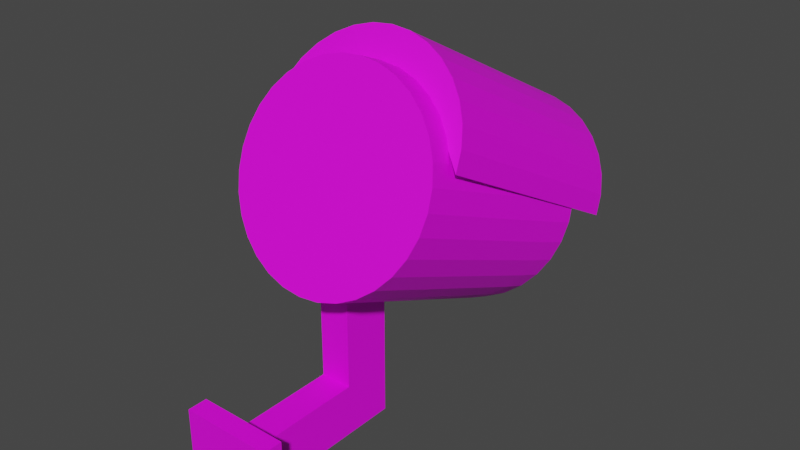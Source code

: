 # Source: Camera.blend  (saved by Blender 2.91.10; exported with 4.5.12 LTS)
import bpy
from mathutils import Matrix  # noqa: F401  (used for matrix-valued properties, if any)

bpy.ops.wm.read_factory_settings(use_empty=True)
scene = bpy.context.scene
scene.name = 'Scene'

# ---- collections
col_collection = bpy.data.collections.new('Collection'); scene.collection.children.link(col_collection)

# ---- images (referenced by path relative to the original .blend; pixels are not part of the script)
import os
ASSET_DIR = os.environ.get("B2B_ASSET_DIR", "")  # directory of the original .blend (textures are referenced by path, not embedded)
HERE = os.path.dirname(os.path.abspath(__file__))  # packed textures are extracted next to this script under _unpacked/

def load_image(name, relpath, width, height, colorspace="sRGB"):
    """Load a texture the original file referenced (path relative to the .blend, or extracted next to this script)."""
    p = next((c for c in (os.path.join(HERE, relpath), os.path.join(ASSET_DIR, relpath)) if relpath and os.path.exists(c)), "")
    if p:
        img = bpy.data.images.load(p, check_existing=True)
        img.name = name
    else:  # same state as the original file: an image datablock whose file is absent (Cycles renders it pink)
        img = bpy.data.images.new(name, width, height)
        img.source = "FILE"
        img.filepath = "//" + (relpath or name)
    img.colorspace_settings.name = colorspace
    return img
img_camera_png = load_image('camera.png', 'camera.png', 1024, 1024, 'sRGB')

# ---- materials (node trees are filled in below, after node groups)
mat_material_003 = bpy.data.materials.new('Material.003')
mat_material_003.use_transparent_shadow = False
mat_material_002 = bpy.data.materials.new('Material.002')
mat_material_002.use_transparent_shadow = False
mat_material_001 = bpy.data.materials.new('Material.001')
mat_material_001.use_transparent_shadow = False

# ---- material node trees
mat_material_003.use_nodes = True; mat_material_003.node_tree.nodes.clear()
_N = mat_material_003.node_tree.nodes; _L = mat_material_003.node_tree.links
n0 = _N.new('ShaderNodeBsdfPrincipled'); n0.name = 'Principled BSDF'; n0.location = (10, 300)
n0.distribution = 'GGX'
n0.subsurface_method = 'BURLEY'
n0.inputs[3].default_value = 1.45
n0.inputs[27].default_value = (0.0, 0.0, 0.0, 1.0)
n0.inputs[28].default_value = 1.0
n1 = _N.new('ShaderNodeOutputMaterial'); n1.name = 'Material Output'; n1.location = (300, 300)
n2 = _N.new('ShaderNodeTexImage'); n2.name = 'Image Texture'; n2.location = (-455, 109)
n2.image = img_camera_png
_L.new(n0.outputs[0], n1.inputs[0])
_L.new(n2.outputs[0], n0.inputs[0])
n1.is_active_output = True
mat_material_002.use_nodes = True; mat_material_002.node_tree.nodes.clear()
_N = mat_material_002.node_tree.nodes; _L = mat_material_002.node_tree.links
n0 = _N.new('ShaderNodeBsdfPrincipled'); n0.name = 'Principled BSDF'; n0.location = (10, 300)
n0.distribution = 'GGX'
n0.subsurface_method = 'BURLEY'
n0.inputs[3].default_value = 1.45
n0.inputs[27].default_value = (0.0, 0.0, 0.0, 1.0)
n0.inputs[28].default_value = 1.0
n1 = _N.new('ShaderNodeOutputMaterial'); n1.name = 'Material Output'; n1.location = (300, 300)
n2 = _N.new('ShaderNodeTexImage'); n2.name = 'Image Texture'; n2.location = (-369, 45)
n2.image = img_camera_png
_L.new(n0.outputs[0], n1.inputs[0])
_L.new(n2.outputs[0], n0.inputs[0])
n1.is_active_output = True
mat_material_001.use_nodes = True; mat_material_001.node_tree.nodes.clear()
_N = mat_material_001.node_tree.nodes; _L = mat_material_001.node_tree.links
n0 = _N.new('ShaderNodeBsdfPrincipled'); n0.name = 'Principled BSDF'; n0.location = (10, 300)
n0.distribution = 'GGX'
n0.subsurface_method = 'BURLEY'
n0.inputs[3].default_value = 1.45
n0.inputs[27].default_value = (0.0, 0.0, 0.0, 1.0)
n0.inputs[28].default_value = 1.0
n1 = _N.new('ShaderNodeOutputMaterial'); n1.name = 'Material Output'; n1.location = (300, 300)
n2 = _N.new('ShaderNodeTexImage'); n2.name = 'Image Texture'; n2.location = (-498, 104)
n2.image = img_camera_png
_L.new(n0.outputs[0], n1.inputs[0])
_L.new(n2.outputs[0], n0.inputs[0])
n1.is_active_output = True

# ---- world
world_world = bpy.data.worlds.new('World'); scene.world = world_world
world_world.use_nodes = True; world_world.node_tree.nodes.clear()
_N = world_world.node_tree.nodes; _L = world_world.node_tree.links
n0 = _N.new('ShaderNodeOutputWorld'); n0.name = 'World Output'; n0.location = (300, 300)
n1 = _N.new('ShaderNodeBackground'); n1.name = 'Background'; n1.location = (10, 300)
n1.inputs[0].default_value = (0.05088, 0.05088, 0.05088, 1.0)
_L.new(n1.outputs[0], n0.inputs[0])
n0.is_active_output = True
world_world.color = (0.05088, 0.05088, 0.05088)
world_world.use_sun_shadow = False
world_world.sun_shadow_jitter_overblur = 0.0

# ---- meshes
me_cylinder = bpy.data.meshes.new('Cylinder')
me_cylinder.from_pydata([(0.0, 1.0, -1.0), (0.0, 1.0, 1.0), (0.1951, 0.9808, -1.0), (0.1951, 0.9808, 1.0), (0.3827, 0.9239, -1.0), (0.3827, 0.9239, 1.0), (0.5556, 0.8315, -1.0), (0.5556, 0.8315, 1.0), (0.7071, 0.7071, -1.0), (0.7071, 0.7071, 1.0), (0.8315, 0.5556, -1.0), (0.8315, 0.5556, 1.0), (0.9239, 0.3827, -1.0), (0.9239, 0.3827, 1.0), (0.9808, 0.1951, -1.0), (0.9808, 0.1951, 1.0), (1.0, 7.55e-08, -1.0), (1.0, 7.55e-08, 1.0), (0.9808, -0.1951, -1.0), (0.9808, -0.1951, 1.0), (0.9239, -0.3827, -1.0), (0.9239, -0.3827, 1.0), (0.8315, -0.5556, -1.0), (0.8315, -0.5556, 1.0), (0.7071, -0.7071, -1.0), (0.7071, -0.7071, 1.0), (0.5556, -0.8315, -1.0), (0.5556, -0.8315, 1.0), (0.3827, -0.9239, -1.0), (0.3827, -0.9239, 1.0), (0.1951, -0.9808, -1.0), (0.1951, -0.9808, 1.0), (-3.258e-07, -1.0, -1.0), (-3.258e-07, -1.0, 1.0), (-0.1951, -0.9808, -1.0), (-0.1951, -0.9808, 1.0), (-0.3827, -0.9239, -1.0), (-0.3827, -0.9239, 1.0), (-0.5556, -0.8315, -1.0), (-0.5556, -0.8315, 1.0), (-0.7071, -0.7071, -1.0), (-0.7071, -0.7071, 1.0), (-0.8315, -0.5556, -1.0), (-0.8315, -0.5556, 1.0), (-0.9239, -0.3827, -1.0), (-0.9239, -0.3827, 1.0), (-0.9808, -0.1951, -1.0), (-0.9808, -0.1951, 1.0), (-1.0, 9.656e-07, -1.0), (-1.0, 9.656e-07, 1.0), (-0.9808, 0.1951, -1.0), (-0.9808, 0.2007, 0.9874), (-0.9239, 0.3827, -1.0), (-0.9239, 0.3827, 1.0), (-0.8315, 0.5556, -1.0), (-0.8315, 0.5556, 1.0), (-0.7071, 0.7071, -1.0), (-0.7071, 0.7071, 1.0), (-0.5556, 0.8315, -1.0), (-0.5556, 0.8315, 1.0), (-0.3827, 0.9239, -1.0), (-0.3827, 0.9239, 1.0), (-0.1951, 0.9808, -1.0), (-0.1951, 0.9808, 1.0), (-0.9995, -0.004105, 1.0), (0.999, 0.005178, 0.994), (0.00448, -0.9996, 1.0), (0.3726, 0.00505, 0.6275), (0.006696, 0.994, 0.9883), (0.003344, -0.4973, 0.8792), (-0.008195, 0.4907, 0.8456), (-0.4987, -0.004002, 0.8643), (0.5006, 0.005076, 0.8349), (0.0, 1.0, 0.0), (-0.1951, 0.9808, 0.0), (-0.3827, 0.9239, 0.0), (-0.5556, 0.8315, 0.0), (-0.7071, 0.7071, 0.0), (-0.8315, 0.5556, 0.0), (-0.9239, 0.3827, 0.0), (-0.9808, 0.1951, 0.0), (-1.0, 7.55e-08, 0.0), (-0.9808, -0.1951, 0.0), (-0.9239, -0.3827, 0.0), (-0.8315, -0.5556, 0.0), (-0.7071, -0.7071, 0.0), (-0.5556, -0.8315, 0.0), (-0.3827, -0.9239, 0.0), (-0.1951, -0.9808, 0.0), (3.258e-07, -1.0, 0.0), (0.1951, -0.9808, 0.0), (0.3827, -0.9239, 0.0), (0.5556, -0.8315, 0.0), (0.7071, -0.7071, 0.0), (0.8315, -0.5556, 0.0), (0.9239, -0.3827, 0.0), (0.9808, -0.1951, 0.0), (1.0, 9.656e-07, 0.0), (0.9808, 0.1951, 0.0), (0.9239, 0.3827, 0.0), (0.8315, 0.5556, 0.0), (0.7071, 0.7071, 0.0), (0.5556, 0.8315, 0.0), (0.3827, 0.9239, 0.0), (0.1951, 0.9808, 0.0), (0.3448, 0.1454, 0.8234), (0.3726, 0.00505, 0.8234), (0.21, -0.309, 0.8234), (-0.209, -0.3118, 0.8234), (-0.3676, 0.0765, 0.8234), (-0.1412, 0.3473, 0.8234), (0.3654, 0.07553, 0.8234), (-0.3734, 0.004897, 0.8234), (0.2658, -0.2613, 0.8234), (-0.1424, -0.344, 0.8234), (-0.3642, -0.06959, 0.8234), (-0.2055, 0.3128, 0.8234), (0.2068, 0.3106, 0.8234), (0.001368, 0.3714, 0.8234), (0.3135, -0.2054, 0.8234), (-0.07221, -0.3668, 0.8234), (-0.3439, -0.1399, 0.8234), (-0.2617, 0.2662, 0.8234), (0.1435, 0.3461, 0.8234), (0.2627, 0.2644, 0.8234), (0.3457, -0.1395, 0.8234), (0.07477, -0.3659, 0.8234), (-0.3104, -0.2052, 0.8234), (-0.3089, 0.2104, 0.8234), (0.07352, 0.3658, 0.8234), (0.3095, 0.209, 0.8234), (0.003063, -0.373, 0.8234), (0.3687, -0.06995, 0.8234), (0.1447, -0.3429, 0.8234), (-0.2652, -0.2635, 0.8234), (-0.3426, 0.1456, 0.8234), (-0.0706, 0.3651, 0.8234), (0.3297, -0.1736, 0.8234), (0.3305, 0.176, 0.8234), (-0.1025, 0.3587, 0.8234), (-0.3702, 0.04171, 0.8234), (-0.1748, -0.3317, 0.8234), (0.2884, -0.2364, 0.8234), (0.2876, 0.2371, 0.8234), (0.03734, 0.373, 0.8234), (-0.3543, 0.1204, 0.8234), (-0.2399, -0.2848, 0.8234), (0.2407, -0.2848, 0.8234), (0.1065, 0.3571, 0.8234), (-0.1772, 0.3277, 0.8234), (0.1772, 0.3293, 0.8234), (-0.3241, 0.1871, 0.8234), (-0.2924, -0.234, 0.8234), (0.1613, -0.3365, 0.8234), (-0.03496, -0.3722, 0.8234), (0.2391, 0.2872, 0.8234), (-0.2852, 0.2395, 0.8234), (-0.3329, -0.168, 0.8234), (0.1009, -0.3587, 0.8234), (0.371, -0.029, 0.8234), (0.3718, 0.03694, 0.8234), (-0.2304, 0.292, 0.8234), (-0.3551, -0.114, 0.8234), (0.03098, -0.3738, 0.8234), (0.3599, -0.09971, 0.8234), (0.3583, 0.1084, 0.8234), (-0.03019, 0.3722, 0.8234), (-0.371, -0.02979, 0.8234), (-0.1088, -0.3579, 0.8234), (-0.6742, 0.1414, 0.9106), (0.3726, 0.00505, 0.7236), (0.6731, 0.1353, 0.9095), (0.001368, 0.3714, 0.7236), (0.2627, 0.2644, 0.7236), (0.3095, 0.209, 0.7236), (0.3448, 0.1454, 0.7236), (0.3654, 0.07553, 0.7236), (0.2068, 0.3106, 0.7236), (0.1435, 0.3461, 0.7236), (0.07352, 0.3658, 0.7236), (-0.0706, 0.3651, 0.7236), (-0.2055, 0.3128, 0.7236), (-0.3089, 0.2104, 0.7236), (-0.3676, 0.0765, 0.7236), (-0.3642, -0.06959, 0.7236), (-0.3439, -0.1399, 0.7236), (-0.3104, -0.2052, 0.7236), (-0.2652, -0.2635, 0.7236), (-0.209, -0.3118, 0.7236), (-0.1424, -0.344, 0.7236), (-0.07221, -0.3668, 0.7236), (0.07477, -0.3659, 0.7236), (0.1447, -0.3429, 0.7236), (0.21, -0.309, 0.7236), (0.2658, -0.2613, 0.7236), (0.3135, -0.2054, 0.7236), (0.3457, -0.1395, 0.7236), (0.3687, -0.06995, 0.7236), (-0.1412, 0.3473, 0.7236), (-0.3734, 0.004897, 0.7236), (-0.2617, 0.2662, 0.7236), (0.003063, -0.373, 0.7236), (-0.3426, 0.1456, 0.7236), (0.3297, -0.1736, 0.7236), (0.3305, 0.176, 0.7236), (-0.1025, 0.3587, 0.7236), (-0.3702, 0.04171, 0.7236), (-0.1748, -0.3317, 0.7236), (0.2884, -0.2364, 0.7236), (0.2876, 0.2371, 0.7236), (0.03734, 0.373, 0.7236), (-0.3543, 0.1204, 0.7236), (-0.2399, -0.2848, 0.7236), (0.2407, -0.2848, 0.7236), (0.1065, 0.3571, 0.7236), (-0.1772, 0.3277, 0.7236), (0.1772, 0.3293, 0.7236), (-0.3241, 0.1871, 0.7236), (-0.2924, -0.234, 0.7236), (0.1613, -0.3365, 0.7236), (-0.03496, -0.3722, 0.7236), (0.2391, 0.2872, 0.7236), (-0.2852, 0.2395, 0.7236), (-0.3329, -0.168, 0.7236), (0.1009, -0.3587, 0.7236), (0.371, -0.029, 0.7236), (0.3718, 0.03694, 0.7236), (-0.2304, 0.292, 0.7236), (-0.3551, -0.114, 0.7236), (0.03098, -0.3738, 0.7236), (0.3599, -0.09971, 0.7236), (0.3583, 0.1084, 0.7236), (-0.03019, 0.3722, 0.7236), (-0.371, -0.02979, 0.7236), (-0.1088, -0.3579, 0.7236), (0.002209, 0.004974, 0.6275), (0.001368, 0.3714, 0.6275), (0.2627, 0.2644, 0.6275), (0.3095, 0.209, 0.6275), (0.3448, 0.1454, 0.6275), (0.3654, 0.07553, 0.6275), (0.2068, 0.3106, 0.6275), (0.1435, 0.3461, 0.6275), (0.07352, 0.3658, 0.6275), (-0.0706, 0.3651, 0.6275), (-0.2055, 0.3128, 0.6275), (-0.3089, 0.2104, 0.6275), (-0.3676, 0.0765, 0.6275), (-0.3642, -0.06959, 0.6275), (-0.3439, -0.1399, 0.6275), (-0.3104, -0.2052, 0.6275), (-0.2652, -0.2635, 0.6275), (-0.209, -0.3118, 0.6275), (-0.1424, -0.344, 0.6275), (-0.07221, -0.3668, 0.6275), (0.07477, -0.3659, 0.6275), (0.1447, -0.3429, 0.6275), (0.21, -0.309, 0.6275), (0.2658, -0.2613, 0.6275), (0.3135, -0.2054, 0.6275), (0.3457, -0.1395, 0.6275), (0.3687, -0.06995, 0.6275), (-0.1412, 0.3473, 0.6275), (-0.3734, 0.004897, 0.6275), (-0.2617, 0.2662, 0.6275), (0.003063, -0.373, 0.6275), (-0.3426, 0.1456, 0.6275), (0.3297, -0.1736, 0.6275), (0.3305, 0.176, 0.6275), (-0.1025, 0.3587, 0.6275), (-0.3702, 0.04171, 0.6275), (-0.1748, -0.3317, 0.6275), (0.2884, -0.2364, 0.6275), (0.2876, 0.2371, 0.6275), (0.03734, 0.373, 0.6275), (-0.3543, 0.1204, 0.6275), (-0.2399, -0.2848, 0.6275), (0.2407, -0.2848, 0.6275), (0.1065, 0.3571, 0.6275), (-0.1772, 0.3277, 0.6275), (0.1772, 0.3293, 0.6275), (-0.3241, 0.1871, 0.6275), (-0.2924, -0.234, 0.6275), (0.1613, -0.3365, 0.6275), (-0.03496, -0.3722, 0.6275), (0.2391, 0.2872, 0.6275), (-0.2852, 0.2395, 0.6275), (-0.3329, -0.168, 0.6275), (0.1009, -0.3587, 0.6275), (0.371, -0.029, 0.6275), (0.3718, 0.03694, 0.6275), (-0.2304, 0.292, 0.6275), (-0.3551, -0.114, 0.6275), (0.03098, -0.3738, 0.6275), (0.3599, -0.09971, 0.6275), (0.3583, 0.1084, 0.6275), (-0.03019, 0.3722, 0.6275), (-0.371, -0.02979, 0.6275), (-0.1088, -0.3579, 0.6275), (0.0, 1.0, 0.0), (0.1951, 0.9808, 0.0), (0.3827, 0.9239, 0.0), (0.5556, 0.8315, 0.0), (0.7071, 0.7071, 0.0), (0.8315, 0.5556, 0.0), (0.9239, 0.3827, 0.0), (0.9808, 0.1951, 0.0), (1.0, 7.55e-08, 0.0), (0.9808, -0.1951, 0.0), (0.9239, -0.3827, 0.0), (0.8315, -0.5556, 0.0), (0.7071, -0.7071, 0.0), (0.5556, -0.8315, 0.0), (0.3827, -0.9239, 0.0), (0.1951, -0.9808, 0.0), (-0.9808, 0.1951, 0.0), (-0.9239, 0.3827, 0.0), (-0.8315, 0.5556, 0.0), (-0.7071, 0.7071, 0.0), (-0.5556, 0.8315, 0.0), (-0.3827, 0.9239, 0.0), (-0.1951, 0.9808, 0.0), (0.0, 1.0, 0.5), (0.1951, 0.9808, 0.5), (0.3827, 0.9239, 0.5), (0.5556, 0.8315, 0.5), (0.7071, 0.7071, 0.5), (0.8315, 0.5556, 0.5), (0.9239, 0.3827, 0.5), (0.9808, 0.1951, 0.5), (1.0, 7.55e-08, 0.5), (0.9808, -0.1951, 0.5), (0.9239, -0.3827, 0.5), (0.8315, -0.5556, 0.5), (0.7071, -0.7071, 0.5), (0.5556, -0.8315, 0.5), (0.3827, -0.9239, 0.5), (0.1951, -0.9808, 0.5), (-0.9808, 0.1951, 0.5), (-0.9239, 0.3827, 0.5), (-0.8315, 0.5556, 0.5), (-0.7071, 0.7071, 0.5), (-0.5556, 0.8315, 0.5), (-0.3827, 0.9239, 0.5), (-0.1951, 0.9808, 0.5), (0.1951, 0.9808, -0.5), (0.3827, 0.9239, -0.5), (0.5556, 0.8315, -0.5), (0.7071, 0.7071, -0.5), (0.8315, 0.5556, -0.5), (0.9239, 0.3827, -0.5), (0.9808, 0.1951, -0.5), (1.0, 7.55e-08, -0.5), (0.9808, -0.1951, -0.5), (0.9239, -0.3827, -0.5), (0.8315, -0.5556, -0.5), (0.7071, -0.7071, -0.5), (0.5556, -0.8315, -0.5), (0.3827, -0.9239, -0.5), (0.1951, -0.9808, -0.5), (-0.9808, 0.1951, -0.5), (-0.9239, 0.3827, -0.5), (-0.8315, 0.5556, -0.5), (-0.7071, 0.7071, -0.5), (-0.5556, 0.8315, -0.5), (-0.3827, 0.9239, -0.5), (-0.1951, 0.9808, -0.5), (0.0, 1.0, -0.5), (0.0, 1.0, 0.75), (0.1951, 0.9808, 0.75), (0.3827, 0.9239, 0.75), (0.5556, 0.8315, 0.75), (0.7071, 0.7071, 0.75), (0.8315, 0.5556, 0.75), (0.9239, 0.3827, 0.75), (0.9808, 0.1951, 0.75), (1.0, 7.55e-08, 0.75), (0.9808, -0.1951, 0.75), (0.9239, -0.3827, 0.75), (0.8315, -0.5556, 0.75), (0.7071, -0.7071, 0.75), (0.5556, -0.8315, 0.75), (0.3827, -0.9239, 0.75), (0.1951, -0.9808, 0.75), (-0.9808, 0.1951, 0.75), (-0.9239, 0.3827, 0.75), (-0.8315, 0.5556, 0.75), (-0.7071, 0.7071, 0.75), (-0.5556, 0.8315, 0.75), (-0.3827, 0.9239, 0.75), (-0.1951, 0.9808, 0.75), (0.1951, 0.9808, -0.75), (0.3827, 0.9239, -0.75), (0.5556, 0.8315, -0.75), (0.7071, 0.7071, -0.75), (0.8315, 0.5556, -0.75), (0.9239, 0.3827, -0.75), (0.9808, 0.1951, -0.75), (1.0, 7.55e-08, -0.75), (0.9808, -0.1951, -0.75), (0.9239, -0.3827, -0.75), (0.8315, -0.5556, -0.75), (0.7071, -0.7071, -0.75), (0.5556, -0.8315, -0.75), (0.3827, -0.9239, -0.75), (0.1951, -0.9808, -0.75), (-0.9808, 0.1951, -0.75), (-0.9239, 0.3827, -0.75), (-0.8315, 0.5556, -0.75), (-0.7071, 0.7071, -0.75), (-0.5556, 0.8315, -0.75), (-0.3827, 0.9239, -0.75), (-0.1951, 0.9808, -0.75), (0.0, 1.0, -0.75), (0.0, 1.0, 0.875), (0.1951, 0.9808, 0.875), (0.3827, 0.9239, 0.875), (0.5556, 0.8315, 0.875), (0.7071, 0.7071, 0.875), (0.8315, 0.5556, 0.875), (0.9239, 0.3827, 0.875), (0.9808, 0.1951, 0.875), (1.0, 7.55e-08, 0.875), (0.9808, -0.1951, 0.875), (0.9239, -0.3827, 0.875), (0.8315, -0.5556, 0.875), (0.7071, -0.7071, 0.875), (0.5556, -0.8315, 0.875), (0.3827, -0.9239, 0.875), (0.1951, -0.9808, 0.875), (-0.9808, 0.1951, 0.875), (-0.9239, 0.3827, 0.875), (-0.8315, 0.5556, 0.875), (-0.7071, 0.7071, 0.875), (-0.5556, 0.8315, 0.875), (-0.3827, 0.9239, 0.875), (-0.1951, 0.9808, 0.875), (0.0007636, 0.9922, 1.25), (0.1959, 0.973, 1.25), (0.3834, 0.9161, 1.25), (0.5563, 0.8237, 1.25), (0.7079, 0.6994, 1.25), (0.8322, 0.5478, 1.25), (0.9246, 0.3749, 1.25), (0.9815, 0.1873, 1.25), (1.001, -0.007753, 1.25), (0.9815, -0.2028, 1.25), (0.9246, -0.3904, 1.25), (0.8322, -0.5633, 1.25), (0.7079, -0.7149, 1.25), (0.5563, -0.8392, 1.25), (0.3834, -0.9316, 1.25), (0.1959, -0.9885, 1.25), (0.0007633, -1.008, 1.25), (-0.1943, -0.9885, 1.25), (-0.3819, -0.9316, 1.25), (-0.5548, -0.8392, 1.25), (-0.7063, -0.7149, 1.25), (-0.8307, -0.5633, 1.25), (-0.9231, -0.3904, 1.25), (-0.98, -0.2028, 1.25), (-0.9992, -0.007752, 1.25), (-0.98, 0.1873, 1.25), (-0.9231, 0.3749, 1.25), (-0.8307, 0.5478, 1.25), (-0.7063, 0.6994, 1.25), (-0.5548, 0.8237, 1.25), (-0.3819, 0.9161, 1.25), (-0.1943, 0.973, 1.25), (0.005243, -1.007, 1.25), (-3.258e-07, -1.0, 0.0), (-0.1951, -0.9808, 0.0), (-0.3827, -0.9239, 0.0), (-0.5556, -0.8315, 0.0), (-0.7071, -0.7071, 0.0), (-0.8315, -0.5556, 0.0), (-0.9239, -0.3827, 0.0), (-0.9808, -0.1951, 0.0), (-1.0, 9.656e-07, 0.0), (-3.258e-07, -1.0, 0.5), (-0.1951, -0.9808, 0.5), (-0.3827, -0.9239, 0.5), (-0.5556, -0.8315, 0.5), (-0.7071, -0.7071, 0.5), (-0.8315, -0.5556, 0.5), (-0.9239, -0.3827, 0.5), (-0.9808, -0.1951, 0.5), (-1.0, 9.656e-07, 0.5), (-3.258e-07, -1.0, 0.75), (-0.1951, -0.9808, 0.75), (-0.3827, -0.9239, 0.75), (-0.5556, -0.8315, 0.75), (-0.7071, -0.7071, 0.75), (-0.8315, -0.5556, 0.75), (-0.9239, -0.3827, 0.75), (-0.9808, -0.1951, 0.75), (-1.0, 9.656e-07, 0.75), (-3.258e-07, -1.0, 0.875), (-0.1951, -0.9808, 0.875), (-0.3827, -0.9239, 0.875), (-0.5556, -0.8315, 0.875), (-0.7071, -0.7071, 0.875), (-0.8315, -0.5556, 0.875), (-0.9239, -0.3827, 0.875), (-0.9808, -0.1951, 0.875), (-1.0, 9.656e-07, 0.875), (-0.9768, 0.1842, 1.245), (-1.002, -0.004586, 1.249)], [(74, 73), (75, 74), (76, 75), (77, 76), (78, 77), (79, 78), (80, 79), (81, 80), (82, 81), (83, 82), (84, 83), (85, 84), (86, 85), (87, 86), (88, 87), (89, 88), (90, 89), (91, 90), (92, 91), (93, 92), (94, 93), (95, 94), (96, 95), (97, 96), (98, 97), (99, 98), (100, 99), (101, 100), (102, 101), (103, 102), (104, 103), (73, 104)], [(414, 1, 3, 415), (415, 3, 5, 416), (416, 5, 7, 417), (417, 7, 9, 418), (418, 9, 11, 419), (419, 11, 13, 420), (420, 13, 15, 421), (421, 15, 17, 422), (422, 17, 19, 423), (423, 19, 21, 424), (424, 21, 23, 425), (425, 23, 25, 426), (426, 25, 27, 427), (427, 27, 29, 428), (428, 29, 31, 429), (30, 405, 359, 314, 337, 383, 429, 31, 66, 33, 497, 488, 479, 470, 32), (497, 33, 35, 498), (498, 35, 37, 499), (499, 37, 39, 500), (500, 39, 41, 501), (501, 41, 43, 502), (502, 43, 45, 503), (503, 45, 47, 504), (504, 47, 49, 505), (48, 478, 487, 338, 315, 360, 406, 50), (430, 51, 53, 431), (431, 53, 55, 432), (432, 55, 57, 433), (433, 57, 59, 434), (434, 59, 61, 435), (3, 129, 148, 123, 5), (435, 61, 63, 436), (436, 63, 1, 414), (0, 2, 4, 6, 8, 10, 12, 14, 16, 18, 20, 22, 24, 26, 28, 30, 32, 34, 36, 38, 40, 42, 44, 46, 48, 50, 52, 54, 56, 58, 60, 62), (17, 65, 72, 106, 159, 132, 19), (66, 69, 131, 154, 120, 35, 33), (111, 165, 231, 176), (9, 124, 143, 130, 11), (11, 130, 138, 105, 13), (13, 105, 165, 111, 171, 15), (15, 171, 111, 160, 106, 72, 65, 17), (7, 117, 155, 124, 9), (5, 123, 150, 117, 7), (139, 110, 198, 205), (61, 110, 139, 136, 63), (63, 136, 166, 118, 70, 68), (59, 57, 122, 161, 116), (57, 55, 128, 156, 122), (152, 134, 187, 218), (53, 51, 169, 109, 145, 135), (165, 105, 175, 231), (47, 115, 167, 112, 71, 64, 49), (45, 121, 162, 115, 47), (43, 127, 157, 121, 45), (41, 134, 152, 127, 43), (39, 108, 146, 134, 41), (37, 114, 141, 108, 39), (35, 120, 168, 114, 37), (31, 126, 163, 131, 69, 66), (29, 133, 158, 126, 31), (27, 107, 153, 133, 29), (25, 113, 147, 107, 27), (23, 119, 142, 113, 25), (21, 125, 137, 119, 23), (19, 132, 164, 125, 21), (105, 138, 204, 175), (128, 151, 217, 182), (125, 164, 230, 196), (112, 140, 109, 169, 51, 64, 71), (138, 130, 174, 204), (151, 135, 202, 217), (164, 132, 197, 230), (118, 144, 129, 3, 1, 63, 68, 70), (119, 137, 203, 195), (117, 150, 216, 177), (131, 163, 229, 201), (137, 125, 196, 203), (116, 149, 110, 61, 59), (150, 123, 178, 216), (135, 151, 128, 55, 53), (163, 126, 191, 229), (110, 149, 215, 198), (115, 162, 228, 184), (149, 116, 181, 215), (162, 121, 185, 228), (123, 148, 214, 178), (116, 161, 227, 181), (148, 129, 179, 214), (161, 122, 200, 227), (107, 147, 213, 193), (106, 160, 226, 170), (147, 113, 194, 213), (160, 111, 176, 226), (134, 146, 212, 187), (132, 159, 225, 197), (146, 108, 188, 212), (159, 106, 170, 225), (234, 190, 254, 298), (188, 207, 271, 252), (190, 220, 284, 254), (199, 233, 297, 263), (207, 189, 253, 271), (220, 201, 265, 284), (233, 184, 248, 297), (183, 206, 270, 247), (192, 219, 283, 256), (172, 232, 296, 236), (206, 199, 263, 270), (219, 193, 257, 283), (232, 180, 244, 296), (180, 205, 269, 244), (186, 218, 282, 250), (176, 231, 295, 240), (205, 198, 262, 269), (218, 187, 251, 282), (231, 175, 239, 295), (175, 204, 268, 239), (182, 217, 281, 246), (196, 230, 294, 260), (204, 174, 238, 268), (217, 202, 266, 281), (230, 197, 261, 294), (195, 203, 267, 259), (177, 216, 280, 241), (201, 229, 293, 265), (203, 196, 260, 267), (216, 178, 242, 280), (229, 191, 255, 293), (198, 215, 279, 262), (127, 152, 218, 186), (136, 139, 205, 180), (166, 136, 180, 232), (153, 107, 193, 219), (140, 112, 199, 206), (118, 166, 232, 172), (133, 153, 219, 192), (109, 140, 206, 183), (167, 115, 184, 233), (154, 131, 201, 220), (141, 114, 189, 207), (112, 167, 233, 199), (120, 154, 220, 190), (108, 141, 207, 188), (168, 120, 190, 234), (155, 117, 177, 221), (142, 119, 195, 208), (114, 168, 234, 189), (124, 155, 221, 173), (113, 142, 208, 194), (156, 128, 182, 222), (143, 124, 173, 209), (122, 156, 222, 200), (130, 143, 209, 174), (157, 127, 186, 223), (144, 118, 172, 210), (121, 157, 223, 185), (129, 144, 210, 179), (158, 133, 192, 224), (145, 109, 183, 211), (126, 158, 224, 191), (135, 145, 211, 202), (235, 262, 279, 245), (235, 243, 274, 236), (235, 246, 281, 266), (235, 247, 270, 263), (259, 267, 260, 235), (239, 268, 238, 235), (244, 269, 262, 235), (252, 271, 253, 235), (258, 272, 259, 235), (238, 273, 237, 235), (266, 275, 247, 235), (251, 276, 252, 235), (257, 277, 258, 235), (242, 278, 243, 235), (241, 280, 242, 235), (250, 282, 251, 235), (256, 283, 257, 235), (254, 284, 265, 235), (237, 285, 241, 235), (264, 286, 246, 235), (249, 287, 250, 235), (255, 288, 256, 235), (261, 289, 67, 235), (67, 290, 240, 235), (245, 291, 264, 235), (248, 292, 249, 235), (265, 293, 255, 235), (260, 294, 261, 235), (240, 295, 239, 235), (236, 296, 244, 235), (263, 297, 248, 235), (253, 298, 254, 235), (221, 177, 241, 285), (208, 195, 259, 272), (189, 234, 298, 253), (173, 221, 285, 237), (194, 208, 272, 258), (222, 182, 246, 286), (209, 173, 237, 273), (200, 222, 286, 264), (174, 209, 273, 238), (223, 186, 250, 287), (210, 172, 236, 274), (185, 223, 287, 249), (179, 210, 274, 243), (224, 192, 256, 288), (211, 183, 247, 275), (191, 224, 288, 255), (202, 211, 275, 266), (225, 170, 67, 289), (212, 188, 252, 276), (197, 225, 289, 261), (187, 212, 276, 251), (226, 176, 240, 290), (213, 194, 258, 277), (170, 226, 290, 67), (193, 213, 277, 257), (227, 200, 264, 291), (214, 179, 243, 278), (181, 227, 291, 245), (178, 214, 278, 242), (228, 185, 249, 292), (215, 181, 245, 279), (184, 228, 292, 248), (366, 321, 299, 367), (365, 320, 321, 366), (364, 319, 320, 365), (363, 318, 319, 364), (362, 317, 318, 363), (361, 316, 317, 362), (360, 315, 316, 361), (358, 313, 314, 359), (357, 312, 313, 358), (356, 311, 312, 357), (355, 310, 311, 356), (354, 309, 310, 355), (353, 308, 309, 354), (352, 307, 308, 353), (351, 306, 307, 352), (350, 305, 306, 351), (349, 304, 305, 350), (348, 303, 304, 349), (347, 302, 303, 348), (346, 301, 302, 347), (345, 300, 301, 346), (367, 299, 300, 345), (321, 344, 322, 299), (320, 343, 344, 321), (319, 342, 343, 320), (318, 341, 342, 319), (317, 340, 341, 318), (316, 339, 340, 317), (315, 338, 339, 316), (313, 336, 337, 314), (312, 335, 336, 313), (311, 334, 335, 312), (310, 333, 334, 311), (309, 332, 333, 310), (308, 331, 332, 309), (307, 330, 331, 308), (306, 329, 330, 307), (305, 328, 329, 306), (304, 327, 328, 305), (303, 326, 327, 304), (302, 325, 326, 303), (301, 324, 325, 302), (300, 323, 324, 301), (299, 322, 323, 300), (413, 367, 345, 391), (391, 345, 346, 392), (392, 346, 347, 393), (393, 347, 348, 394), (394, 348, 349, 395), (395, 349, 350, 396), (396, 350, 351, 397), (397, 351, 352, 398), (398, 352, 353, 399), (399, 353, 354, 400), (400, 354, 355, 401), (401, 355, 356, 402), (402, 356, 357, 403), (403, 357, 358, 404), (404, 358, 359, 405), (406, 360, 361, 407), (407, 361, 362, 408), (408, 362, 363, 409), (409, 363, 364, 410), (410, 364, 365, 411), (411, 365, 366, 412), (412, 366, 367, 413), (344, 390, 368, 322), (343, 389, 390, 344), (342, 388, 389, 343), (341, 387, 388, 342), (340, 386, 387, 341), (339, 385, 386, 340), (338, 384, 385, 339), (336, 382, 383, 337), (335, 381, 382, 336), (334, 380, 381, 335), (333, 379, 380, 334), (332, 378, 379, 333), (331, 377, 378, 332), (330, 376, 377, 331), (329, 375, 376, 330), (328, 374, 375, 329), (327, 373, 374, 328), (326, 372, 373, 327), (325, 371, 372, 326), (324, 370, 371, 325), (323, 369, 370, 324), (322, 368, 369, 323), (62, 412, 413, 0), (60, 411, 412, 62), (58, 410, 411, 60), (56, 409, 410, 58), (54, 408, 409, 56), (52, 407, 408, 54), (50, 406, 407, 52), (28, 404, 405, 30), (26, 403, 404, 28), (24, 402, 403, 26), (22, 401, 402, 24), (20, 400, 401, 22), (18, 399, 400, 20), (16, 398, 399, 18), (14, 397, 398, 16), (12, 396, 397, 14), (10, 395, 396, 12), (8, 394, 395, 10), (6, 393, 394, 8), (4, 392, 393, 6), (2, 391, 392, 4), (0, 413, 391, 2), (390, 436, 414, 368), (389, 435, 436, 390), (388, 434, 435, 389), (387, 433, 434, 388), (386, 432, 433, 387), (385, 431, 432, 386), (384, 430, 431, 385), (382, 428, 429, 383), (381, 427, 428, 382), (380, 426, 427, 381), (379, 425, 426, 380), (378, 424, 425, 379), (377, 423, 424, 378), (376, 422, 423, 377), (375, 421, 422, 376), (374, 420, 421, 375), (373, 419, 420, 374), (372, 418, 419, 373), (371, 417, 418, 372), (370, 416, 417, 371), (369, 415, 416, 370), (368, 414, 415, 369), (19, 21, 447, 446), (37, 39, 456, 455), (55, 57, 465, 464), (11, 13, 443, 442), (29, 31, 452, 451), (47, 49, 461, 460), (3, 5, 439, 438), (21, 23, 448, 447), (39, 41, 457, 456), (57, 59, 466, 465), (13, 15, 444, 443), (31, 66, 469, 452), (5, 7, 440, 439), (23, 25, 449, 448), (41, 43, 458, 457), (59, 61, 467, 466), (15, 17, 445, 444), (33, 35, 454, 453), (51, 53, 463, 462), (7, 9, 441, 440), (25, 27, 450, 449), (43, 45, 459, 458), (61, 63, 468, 467), (17, 19, 446, 445), (35, 37, 455, 454), (53, 55, 464, 463), (9, 11, 442, 441), (27, 29, 451, 450), (45, 47, 460, 459), (1, 3, 438, 437), (63, 1, 437, 468), (46, 477, 478, 48), (44, 476, 477, 46), (42, 475, 476, 44), (40, 474, 475, 42), (38, 473, 474, 40), (36, 472, 473, 38), (34, 471, 472, 36), (32, 470, 471, 34), (477, 486, 487, 478), (476, 485, 486, 477), (475, 484, 485, 476), (474, 483, 484, 475), (473, 482, 483, 474), (472, 481, 482, 473), (471, 480, 481, 472), (470, 479, 480, 471), (486, 495, 496, 487), (485, 494, 495, 486), (484, 493, 494, 485), (483, 492, 493, 484), (482, 491, 492, 483), (481, 490, 491, 482), (480, 489, 490, 481), (479, 488, 489, 480), (495, 504, 505, 496), (494, 503, 504, 495), (493, 502, 503, 494), (492, 501, 502, 493), (491, 500, 501, 492), (490, 499, 500, 491), (489, 498, 499, 490), (488, 497, 498, 489), (338, 487, 496, 384), (384, 496, 505, 430), (430, 505, 49, 64, 51), (51, 64, 507, 506)])
_uv = me_cylinder.uv_layers.new(name='UVMap')
_uv.uv.foreach_set('vector', [0.5526, 0.9687, 0.5526, 1.0, 0.5493, 1.0, 0.5493, 0.9687, 0.5493, 0.9687, 0.5493, 1.0, 0.546, 1.0, 0.546, 0.9687, 0.546, 0.9687, 0.546, 1.0, 0.5428, 1.0, 0.5428, 0.9687, 0.5428, 0.9687, 0.5428, 1.0, 0.5395, 1.0, 0.5395, 0.9687, 0.5395, 0.9687, 0.5395, 1.0, 0.5362, 1.0, 0.5362, 0.9687, 0.5362, 0.9687, 0.5362, 1.0, 0.5329, 1.0, 0.5329, 0.9687, 0.5329, 0.9687, 0.5329, 1.0, 0.5296, 1.0, 0.5296, 0.9687, 0.5296, 0.9687, 0.5296, 1.0, 0.5263, 1.0, 0.5263, 0.9687, 0.5263, 0.9687, 0.5263, 1.0, 0.523, 1.0, 0.523, 0.9687, 0.7188, 0.9687, 0.7188, 1.0, 0.6875, 1.0, 0.6875, 0.9687, 0.6875, 0.9687, 0.6875, 1.0, 0.6562, 1.0, 0.6562, 0.9687, 0.6562, 0.9687, 0.6562, 1.0, 0.625, 1.0, 0.625, 0.9687, 0.625, 0.9687, 0.625, 1.0, 0.5938, 1.0, 0.5938, 0.9687, 0.5938, 0.9687, 0.5938, 1.0, 0.5625, 1.0, 0.5625, 0.9687, 0.5625, 0.9687, 0.5625, 1.0, 0.5312, 1.0, 0.5312, 0.9687, 0.5033, 0.5, 0.5033, 0.5625, 0.5033, 0.625, 0.5033, 0.75, 0.5033, 0.875, 0.5033, 0.9375, 0.5033, 0.9687, 0.5033, 1.0, 0.5001, 1.0, 0.5, 1.0, 0.5, 0.9688, 0.5, 0.9375, 0.5, 0.875, 0.5, 0.75, 0.5, 0.5, 0.5, 0.9688, 0.5, 1.0, 0.4967, 1.0, 0.4967, 0.9688, 0.4967, 0.9688, 0.4967, 1.0, 0.4934, 1.0, 0.4934, 0.9688, 0.4934, 0.9688, 0.4934, 1.0, 0.4901, 1.0, 0.4901, 0.9688, 0.4901, 0.9688, 0.4901, 1.0, 0.4868, 1.0, 0.4868, 0.9688, 0.375, 0.9688, 0.375, 1.0, 0.3438, 1.0, 0.3438, 0.9688, 0.3438, 0.9688, 0.3438, 1.0, 0.3125, 1.0, 0.3125, 0.9688, 0.3125, 0.9688, 0.3125, 1.0, 0.2812, 1.0, 0.2812, 0.9688, 0.477, 0.9688, 0.477, 1.0, 0.4737, 1.0, 0.4737, 0.9688, 0.4737, 0.5, 0.4737, 0.75, 0.4737, 0.875, 0.4704, 0.875, 0.4704, 0.75, 0.4704, 0.625, 0.4704, 0.5625, 0.4704, 0.5, 0.4704, 0.9687, 0.4704, 1.0, 0.4671, 1.0, 0.4671, 0.9687, 0.4671, 0.9687, 0.4671, 1.0, 0.4638, 1.0, 0.4638, 0.9687, 0.4638, 0.9687, 0.4638, 1.0, 0.4605, 1.0, 0.4605, 0.9687, 0.4605, 0.9687, 0.4605, 1.0, 0.4572, 1.0, 0.4572, 0.9687, 0.4572, 0.9687, 0.4572, 1.0, 0.454, 1.0, 0.454, 0.9687, 0.6907, 0.4509, 0.6853, 0.4232, 0.6867, 0.4228, 0.6884, 0.4224, 0.6992, 0.4484, 0.454, 0.9687, 0.454, 1.0, 0.4507, 1.0, 0.4507, 0.9687, 0.4507, 0.9687, 0.4507, 1.0, 0.4474, 1.0, 0.4474, 0.9687, 0.5263, 0.49, 0.5312, 0.4854, 0.536, 0.4717, 0.5403, 0.4496, 0.5442, 0.4197, 0.5473, 0.3833, 0.5496, 0.3418, 0.5511, 0.2968, 0.5516, 0.25, 0.5511, 0.2032, 0.5496, 0.1582, 0.5473, 0.1167, 0.5442, 0.08029, 0.5403, 0.05045, 0.536, 0.02827, 0.5312, 0.01461, 0.5263, 0.01, 0.5214, 0.01461, 0.5166, 0.02827, 0.5123, 0.05045, 0.5085, 0.08029, 0.5053, 0.1167, 0.503, 0.1582, 0.5015, 0.2032, 0.5011, 0.25, 0.5015, 0.2968, 0.503, 0.3418, 0.5053, 0.3833, 0.5085, 0.4197, 0.5123, 0.4496, 0.5166, 0.4717, 0.5214, 0.4854, 0.727, 0.4068, 0.727, 0.407, 0.7045, 0.407, 0.6987, 0.407, 0.6987, 0.4055, 0.6986, 0.4036, 0.7261, 0.398, 0.6822, 0.3617, 0.6821, 0.3844, 0.6821, 0.39, 0.6804, 0.39, 0.6787, 0.3902, 0.6732, 0.3626, 0.682, 0.3617, 0.3377, 0.2681, 0.336, 0.276, 0.336, 0.276, 0.3377, 0.2681, 0.7138, 0.4386, 0.6938, 0.4187, 0.6949, 0.4174, 0.6959, 0.4162, 0.7194, 0.4318, 0.7194, 0.4318, 0.6959, 0.4162, 0.6968, 0.4147, 0.6975, 0.4133, 0.7236, 0.424, 0.7236, 0.424, 0.6975, 0.4133, 0.6981, 0.4116, 0.6984, 0.4102, 0.7123, 0.4129, 0.7261, 0.4155, 0.7261, 0.4155, 0.7123, 0.4129, 0.6984, 0.4102, 0.6987, 0.4084, 0.6987, 0.407, 0.7045, 0.407, 0.727, 0.407, 0.727, 0.4068, 0.707, 0.4442, 0.6913, 0.4208, 0.6927, 0.4197, 0.6938, 0.4187, 0.7138, 0.4386, 0.6992, 0.4484, 0.6884, 0.4224, 0.6899, 0.4216, 0.6913, 0.4208, 0.707, 0.4442, 0.2254, 0.3361, 0.2161, 0.3334, 0.2161, 0.3334, 0.2254, 0.3361, 0.6647, 0.4484, 0.6756, 0.4224, 0.6773, 0.4229, 0.6788, 0.4232, 0.6732, 0.4509, 0.6732, 0.4509, 0.6788, 0.4232, 0.6806, 0.4235, 0.682, 0.4235, 0.682, 0.4293, 0.6819, 0.4515, 0.6569, 0.4442, 0.6501, 0.4386, 0.6702, 0.4188, 0.6716, 0.4199, 0.6727, 0.4209, 0.6501, 0.4386, 0.6445, 0.4318, 0.668, 0.4162, 0.6691, 0.4175, 0.6702, 0.4188, 0.1798, 0.1938, 0.1863, 0.1868, 0.1863, 0.1868, 0.1798, 0.1938, 0.6403, 0.424, 0.6378, 0.4155, 0.6516, 0.4129, 0.6654, 0.4102, 0.666, 0.4122, 0.6665, 0.4133, 0.336, 0.276, 0.3327, 0.2849, 0.3327, 0.2849, 0.336, 0.276, 0.6378, 0.398, 0.6655, 0.4036, 0.6652, 0.4054, 0.6651, 0.407, 0.6595, 0.407, 0.6369, 0.407, 0.6369, 0.4068, 0.6403, 0.3895, 0.6665, 0.4005, 0.666, 0.4016, 0.6655, 0.4036, 0.6378, 0.398, 0.6445, 0.3817, 0.668, 0.3975, 0.667, 0.3992, 0.6665, 0.4005, 0.6403, 0.3895, 0.6501, 0.3749, 0.67, 0.3949, 0.6688, 0.3962, 0.668, 0.3975, 0.6445, 0.3817, 0.6569, 0.3693, 0.6725, 0.3927, 0.6711, 0.3939, 0.67, 0.3949, 0.6501, 0.3749, 0.6647, 0.3651, 0.6755, 0.3913, 0.6741, 0.3918, 0.6725, 0.3927, 0.6569, 0.3693, 0.6732, 0.3626, 0.6787, 0.3902, 0.677, 0.3906, 0.6755, 0.3913, 0.6647, 0.3651, 0.6907, 0.3626, 0.6853, 0.3903, 0.6833, 0.3899, 0.6821, 0.39, 0.6821, 0.3844, 0.6822, 0.3617, 0.6992, 0.3651, 0.6885, 0.3913, 0.6865, 0.3906, 0.6853, 0.3903, 0.6907, 0.3626, 0.707, 0.3693, 0.6914, 0.3928, 0.6892, 0.3916, 0.6885, 0.3913, 0.6992, 0.3651, 0.7138, 0.3749, 0.6939, 0.395, 0.6928, 0.3939, 0.6914, 0.3928, 0.707, 0.3693, 0.7194, 0.3817, 0.6961, 0.3975, 0.6949, 0.3961, 0.6939, 0.395, 0.7138, 0.3749, 0.7236, 0.3895, 0.6975, 0.4005, 0.6968, 0.3989, 0.6961, 0.3975, 0.7194, 0.3817, 0.7261, 0.398, 0.6986, 0.4036, 0.6982, 0.4023, 0.6975, 0.4005, 0.7236, 0.3895, 0.3327, 0.2849, 0.3293, 0.2922, 0.3293, 0.2922, 0.3327, 0.2849, 0.1759, 0.3005, 0.1722, 0.2949, 0.1722, 0.2949, 0.1759, 0.3005, 0.333, 0.2165, 0.3364, 0.2261, 0.3364, 0.2261, 0.333, 0.2165, 0.6651, 0.407, 0.6653, 0.4086, 0.6654, 0.4102, 0.6516, 0.4129, 0.6378, 0.4155, 0.6369, 0.407, 0.6595, 0.407, 0.3293, 0.2922, 0.3243, 0.3002, 0.3243, 0.3002, 0.3293, 0.2922, 0.1722, 0.2949, 0.1678, 0.2849, 0.1678, 0.2849, 0.1722, 0.2949, 0.3364, 0.2261, 0.3385, 0.2332, 0.3385, 0.2332, 0.3364, 0.2261, 0.682, 0.4235, 0.6836, 0.4236, 0.6853, 0.4232, 0.6907, 0.4509, 0.682, 0.4518, 0.6732, 0.4509, 0.6819, 0.4515, 0.682, 0.4293, 0.3252, 0.2007, 0.3291, 0.2083, 0.3291, 0.2083, 0.3252, 0.2007, 0.2996, 0.3245, 0.2925, 0.329, 0.2925, 0.329, 0.2996, 0.3245, 0.2507, 0.1605, 0.2574, 0.1603, 0.2574, 0.1603, 0.2507, 0.1605, 0.3291, 0.2083, 0.333, 0.2165, 0.333, 0.2165, 0.3291, 0.2083, 0.6727, 0.4209, 0.674, 0.4215, 0.6756, 0.4224, 0.6647, 0.4484, 0.6569, 0.4442, 0.2925, 0.329, 0.2844, 0.3331, 0.2844, 0.3331, 0.2925, 0.329, 0.6665, 0.4133, 0.6673, 0.4152, 0.668, 0.4162, 0.6445, 0.4318, 0.6403, 0.424, 0.2574, 0.1603, 0.2679, 0.1622, 0.2679, 0.1622, 0.2574, 0.1603, 0.2161, 0.3334, 0.2075, 0.3287, 0.2075, 0.3287, 0.2161, 0.3334, 0.1626, 0.2333, 0.1648, 0.2226, 0.1648, 0.2226, 0.1626, 0.2333, 0.2075, 0.3287, 0.2007, 0.3251, 0.2007, 0.3251, 0.2075, 0.3287, 0.1648, 0.2226, 0.1675, 0.2164, 0.1675, 0.2164, 0.1648, 0.2226, 0.2844, 0.3331, 0.2756, 0.3357, 0.2756, 0.3357, 0.2844, 0.3331, 0.2007, 0.3251, 0.1947, 0.3201, 0.1947, 0.3201, 0.2007, 0.3251, 0.2756, 0.3357, 0.2676, 0.3378, 0.2676, 0.3378, 0.2756, 0.3357, 0.1947, 0.3201, 0.1872, 0.3139, 0.1872, 0.3139, 0.1947, 0.3201, 0.3004, 0.1758, 0.3078, 0.1816, 0.3078, 0.1816, 0.3004, 0.1758, 0.3394, 0.2512, 0.3392, 0.2589, 0.3392, 0.2589, 0.3394, 0.2512, 0.3078, 0.1816, 0.3138, 0.1873, 0.3138, 0.1873, 0.3078, 0.1816, 0.3392, 0.2589, 0.3377, 0.2681, 0.3377, 0.2681, 0.3392, 0.2589, 0.1863, 0.1868, 0.1924, 0.1816, 0.1924, 0.1816, 0.1863, 0.1868, 0.3385, 0.2332, 0.339, 0.243, 0.339, 0.243, 0.3385, 0.2332, 0.1924, 0.1816, 0.1998, 0.1752, 0.1998, 0.1752, 0.1924, 0.1816, 0.339, 0.243, 0.3394, 0.2512, 0.3394, 0.2512, 0.339, 0.243, 0.2239, 0.1641, 0.2327, 0.162, 0.2327, 0.162, 0.2239, 0.1641, 0.1998, 0.1752, 0.2081, 0.1704, 0.2081, 0.1704, 0.1998, 0.1752, 0.2327, 0.162, 0.2416, 0.1607, 0.2416, 0.1607, 0.2327, 0.162, 0.1604, 0.2512, 0.161, 0.2428, 0.161, 0.2428, 0.1604, 0.2512, 0.2081, 0.1704, 0.2158, 0.1674, 0.2158, 0.1674, 0.2081, 0.1704, 0.2416, 0.1607, 0.2507, 0.1605, 0.2507, 0.1605, 0.2416, 0.1607, 0.161, 0.2428, 0.1626, 0.2333, 0.1626, 0.2333, 0.161, 0.2428, 0.1618, 0.2684, 0.1611, 0.26, 0.1611, 0.26, 0.1618, 0.2684, 0.2847, 0.1677, 0.2887, 0.1693, 0.2887, 0.1693, 0.2847, 0.1677, 0.2503, 0.3391, 0.2428, 0.3393, 0.2428, 0.3393, 0.2503, 0.3391, 0.1611, 0.26, 0.1604, 0.2512, 0.1604, 0.2512, 0.1611, 0.26, 0.2887, 0.1693, 0.3004, 0.1758, 0.3004, 0.1758, 0.2887, 0.1693, 0.2428, 0.3393, 0.2331, 0.3376, 0.2331, 0.3376, 0.2428, 0.3393, 0.2331, 0.3376, 0.2254, 0.3361, 0.2254, 0.3361, 0.2331, 0.3376, 0.1755, 0.2007, 0.1798, 0.1938, 0.1798, 0.1938, 0.1755, 0.2007, 0.3377, 0.2681, 0.336, 0.276, 0.336, 0.276, 0.3377, 0.2681, 0.2254, 0.3361, 0.2161, 0.3334, 0.2161, 0.3334, 0.2254, 0.3361, 0.1798, 0.1938, 0.1863, 0.1868, 0.1863, 0.1868, 0.1798, 0.1938, 0.336, 0.276, 0.3327, 0.2849, 0.3327, 0.2849, 0.336, 0.276, 0.3327, 0.2849, 0.3293, 0.2922, 0.3293, 0.2922, 0.3327, 0.2849, 0.1759, 0.3005, 0.1722, 0.2949, 0.1722, 0.2949, 0.1759, 0.3005, 0.333, 0.2165, 0.3364, 0.2261, 0.3364, 0.2261, 0.333, 0.2165, 0.3293, 0.2922, 0.3243, 0.3002, 0.3243, 0.3002, 0.3293, 0.2922, 0.1722, 0.2949, 0.1678, 0.2849, 0.1678, 0.2849, 0.1722, 0.2949, 0.3364, 0.2261, 0.3385, 0.2332, 0.3385, 0.2332, 0.3364, 0.2261, 0.3252, 0.2007, 0.3291, 0.2083, 0.3291, 0.2083, 0.3252, 0.2007, 0.2996, 0.3245, 0.2925, 0.329, 0.2925, 0.329, 0.2996, 0.3245, 0.2507, 0.1605, 0.2574, 0.1603, 0.2574, 0.1603, 0.2507, 0.1605, 0.3291, 0.2083, 0.333, 0.2165, 0.333, 0.2165, 0.3291, 0.2083, 0.2925, 0.329, 0.2844, 0.3331, 0.2844, 0.3331, 0.2925, 0.329, 0.2574, 0.1603, 0.2679, 0.1622, 0.2679, 0.1622, 0.2574, 0.1603, 0.2161, 0.3334, 0.2075, 0.3287, 0.2075, 0.3287, 0.2161, 0.3334, 0.1755, 0.2007, 0.1798, 0.1938, 0.1798, 0.1938, 0.1755, 0.2007, 0.2331, 0.3376, 0.2254, 0.3361, 0.2254, 0.3361, 0.2331, 0.3376, 0.2428, 0.3393, 0.2331, 0.3376, 0.2331, 0.3376, 0.2428, 0.3393, 0.2887, 0.1693, 0.3004, 0.1758, 0.3004, 0.1758, 0.2887, 0.1693, 0.1611, 0.26, 0.1604, 0.2512, 0.1604, 0.2512, 0.1611, 0.26, 0.2503, 0.3391, 0.2428, 0.3393, 0.2428, 0.3393, 0.2503, 0.3391, 0.2847, 0.1677, 0.2887, 0.1693, 0.2887, 0.1693, 0.2847, 0.1677, 0.1618, 0.2684, 0.1611, 0.26, 0.1611, 0.26, 0.1618, 0.2684, 0.161, 0.2428, 0.1626, 0.2333, 0.1626, 0.2333, 0.161, 0.2428, 0.2416, 0.1607, 0.2507, 0.1605, 0.2507, 0.1605, 0.2416, 0.1607, 0.2081, 0.1704, 0.2158, 0.1674, 0.2158, 0.1674, 0.2081, 0.1704, 0.1604, 0.2512, 0.161, 0.2428, 0.161, 0.2428, 0.1604, 0.2512, 0.2327, 0.162, 0.2416, 0.1607, 0.2416, 0.1607, 0.2327, 0.162, 0.1998, 0.1752, 0.2081, 0.1704, 0.2081, 0.1704, 0.1998, 0.1752, 0.2239, 0.1641, 0.2327, 0.162, 0.2327, 0.162, 0.2239, 0.1641, 0.3074, 0.3189, 0.2996, 0.3245, 0.2996, 0.3245, 0.3074, 0.3189, 0.3192, 0.1933, 0.3252, 0.2007, 0.3252, 0.2007, 0.3192, 0.1933, 0.2158, 0.1674, 0.2239, 0.1641, 0.2239, 0.1641, 0.2158, 0.1674, 0.313, 0.3135, 0.3074, 0.3189, 0.3074, 0.3189, 0.313, 0.3135, 0.3138, 0.1873, 0.3192, 0.1933, 0.3192, 0.1933, 0.3138, 0.1873, 0.1815, 0.3075, 0.1759, 0.3005, 0.1759, 0.3005, 0.1815, 0.3075, 0.319, 0.3069, 0.313, 0.3135, 0.313, 0.3135, 0.319, 0.3069, 0.1872, 0.3139, 0.1815, 0.3075, 0.1815, 0.3075, 0.1872, 0.3139, 0.3243, 0.3002, 0.319, 0.3069, 0.319, 0.3069, 0.3243, 0.3002, 0.1701, 0.2097, 0.1755, 0.2007, 0.1755, 0.2007, 0.1701, 0.2097, 0.259, 0.3395, 0.2503, 0.3391, 0.2503, 0.3391, 0.259, 0.3395, 0.1675, 0.2164, 0.1701, 0.2097, 0.1701, 0.2097, 0.1675, 0.2164, 0.2676, 0.3378, 0.259, 0.3395, 0.259, 0.3395, 0.2676, 0.3378, 0.2742, 0.1639, 0.2847, 0.1677, 0.2847, 0.1677, 0.2742, 0.1639, 0.165, 0.2789, 0.1618, 0.2684, 0.1618, 0.2684, 0.165, 0.2789, 0.2679, 0.1622, 0.2742, 0.1639, 0.2742, 0.1639, 0.2679, 0.1622, 0.1678, 0.2849, 0.165, 0.2789, 0.165, 0.2789, 0.1678, 0.2849, 0.1976, 0.4364, 0.1632, 0.5186, 0.1546, 0.5138, 0.1478, 0.5103, 0.1976, 0.4364, 0.2147, 0.523, 0.206, 0.5247, 0.1974, 0.5243, 0.1976, 0.4364, 0.123, 0.4857, 0.1193, 0.4801, 0.1149, 0.4701, 0.1976, 0.4364, 0.1089, 0.4536, 0.1082, 0.4452, 0.1075, 0.4364, 0.2723, 0.3859, 0.2762, 0.3935, 0.2801, 0.4017, 0.1976, 0.4364, 0.2798, 0.4701, 0.2764, 0.4774, 0.2714, 0.4854, 0.1976, 0.4364, 0.1801, 0.5228, 0.1725, 0.5213, 0.1632, 0.5186, 0.1976, 0.4364, 0.1469, 0.3604, 0.1551, 0.3556, 0.1629, 0.3526, 0.1976, 0.4364, 0.2609, 0.3725, 0.2663, 0.3785, 0.2723, 0.3859, 0.1976, 0.4364, 0.2714, 0.4854, 0.2661, 0.4921, 0.2601, 0.4987, 0.1976, 0.4364, 0.1149, 0.4701, 0.112, 0.4641, 0.1089, 0.4536, 0.1976, 0.4364, 0.1334, 0.372, 0.1395, 0.3668, 0.1469, 0.3604, 0.1976, 0.4364, 0.2475, 0.361, 0.2549, 0.3668, 0.2609, 0.3725, 0.1976, 0.4364, 0.2315, 0.5183, 0.2226, 0.5209, 0.2147, 0.523, 0.1976, 0.4364, 0.2467, 0.5097, 0.2396, 0.5142, 0.2315, 0.5183, 0.1976, 0.4364, 0.1226, 0.3859, 0.1269, 0.379, 0.1334, 0.372, 0.1976, 0.4364, 0.2318, 0.3529, 0.2358, 0.3544, 0.2475, 0.361, 0.1976, 0.4364, 0.1798, 0.3472, 0.1887, 0.3459, 0.1978, 0.3457, 0.1976, 0.4364, 0.2601, 0.4987, 0.2545, 0.5041, 0.2467, 0.5097, 0.1976, 0.4364, 0.1343, 0.4991, 0.1286, 0.4927, 0.123, 0.4857, 0.1976, 0.4364, 0.1146, 0.4016, 0.1172, 0.3949, 0.1226, 0.3859, 0.1976, 0.4364, 0.215, 0.3474, 0.2213, 0.3491, 0.2318, 0.3529, 0.1976, 0.4364, 0.2856, 0.4184, 0.2861, 0.4282, 0.2865, 0.4364, 0.1976, 0.4364, 0.2865, 0.4364, 0.2863, 0.4441, 0.2848, 0.4533, 0.1976, 0.4364, 0.1478, 0.5103, 0.1418, 0.5053, 0.1343, 0.4991, 0.1976, 0.4364, 0.1097, 0.4185, 0.1119, 0.4078, 0.1146, 0.4016, 0.1976, 0.4364, 0.1978, 0.3457, 0.2045, 0.3455, 0.215, 0.3474, 0.1976, 0.4364, 0.2801, 0.4017, 0.2835, 0.4113, 0.2856, 0.4184, 0.1976, 0.4364, 0.2848, 0.4533, 0.2831, 0.4612, 0.2798, 0.4701, 0.1976, 0.4364, 0.1974, 0.5243, 0.1898, 0.5245, 0.1801, 0.5228, 0.1976, 0.4364, 0.1075, 0.4364, 0.108, 0.428, 0.1097, 0.4185, 0.1976, 0.4364, 0.1629, 0.3526, 0.171, 0.3493, 0.1798, 0.3472, 0.1976, 0.4364, 0.3074, 0.3189, 0.2996, 0.3245, 0.2996, 0.3245, 0.3074, 0.3189, 0.3192, 0.1933, 0.3252, 0.2007, 0.3252, 0.2007, 0.3192, 0.1933, 0.2158, 0.1674, 0.2239, 0.1641, 0.2239, 0.1641, 0.2158, 0.1674, 0.313, 0.3135, 0.3074, 0.3189, 0.3074, 0.3189, 0.313, 0.3135, 0.3138, 0.1873, 0.3192, 0.1933, 0.3192, 0.1933, 0.3138, 0.1873, 0.1815, 0.3075, 0.1759, 0.3005, 0.1759, 0.3005, 0.1815, 0.3075, 0.319, 0.3069, 0.313, 0.3135, 0.313, 0.3135, 0.319, 0.3069, 0.1872, 0.3139, 0.1815, 0.3075, 0.1815, 0.3075, 0.1872, 0.3139, 0.3243, 0.3002, 0.319, 0.3069, 0.319, 0.3069, 0.3243, 0.3002, 0.1701, 0.2097, 0.1755, 0.2007, 0.1755, 0.2007, 0.1701, 0.2097, 0.259, 0.3395, 0.2503, 0.3391, 0.2503, 0.3391, 0.259, 0.3395, 0.1675, 0.2164, 0.1701, 0.2097, 0.1701, 0.2097, 0.1675, 0.2164, 0.2676, 0.3378, 0.259, 0.3395, 0.259, 0.3395, 0.2676, 0.3378, 0.2742, 0.1639, 0.2847, 0.1677, 0.2847, 0.1677, 0.2742, 0.1639, 0.165, 0.2789, 0.1618, 0.2684, 0.1618, 0.2684, 0.165, 0.2789, 0.2679, 0.1622, 0.2742, 0.1639, 0.2742, 0.1639, 0.2679, 0.1622, 0.1678, 0.2849, 0.165, 0.2789, 0.165, 0.2789, 0.1678, 0.2849, 0.339, 0.243, 0.3394, 0.2512, 0.3394, 0.2512, 0.339, 0.243, 0.1924, 0.1816, 0.1998, 0.1752, 0.1998, 0.1752, 0.1924, 0.1816, 0.3385, 0.2332, 0.339, 0.243, 0.339, 0.243, 0.3385, 0.2332, 0.1863, 0.1868, 0.1924, 0.1816, 0.1924, 0.1816, 0.1863, 0.1868, 0.3392, 0.2589, 0.3377, 0.2681, 0.3377, 0.2681, 0.3392, 0.2589, 0.3078, 0.1816, 0.3138, 0.1873, 0.3138, 0.1873, 0.3078, 0.1816, 0.3394, 0.2512, 0.3392, 0.2589, 0.3392, 0.2589, 0.3394, 0.2512, 0.3004, 0.1758, 0.3078, 0.1816, 0.3078, 0.1816, 0.3004, 0.1758, 0.1947, 0.3201, 0.1872, 0.3139, 0.1872, 0.3139, 0.1947, 0.3201, 0.2756, 0.3357, 0.2676, 0.3378, 0.2676, 0.3378, 0.2756, 0.3357, 0.2007, 0.3251, 0.1947, 0.3201, 0.1947, 0.3201, 0.2007, 0.3251, 0.2844, 0.3331, 0.2756, 0.3357, 0.2756, 0.3357, 0.2844, 0.3331, 0.1648, 0.2226, 0.1675, 0.2164, 0.1675, 0.2164, 0.1648, 0.2226, 0.2075, 0.3287, 0.2007, 0.3251, 0.2007, 0.3251, 0.2075, 0.3287, 0.1626, 0.2333, 0.1648, 0.2226, 0.1648, 0.2226, 0.1626, 0.2333, 0.4507, 0.625, 0.4507, 0.75, 0.4474, 0.75, 0.4474, 0.625, 0.454, 0.625, 0.454, 0.75, 0.4507, 0.75, 0.4507, 0.625, 0.4572, 0.625, 0.4572, 0.75, 0.454, 0.75, 0.454, 0.625, 0.4605, 0.625, 0.4605, 0.75, 0.4572, 0.75, 0.4572, 0.625, 0.4638, 0.625, 0.4638, 0.75, 0.4605, 0.75, 0.4605, 0.625, 0.4671, 0.625, 0.4671, 0.75, 0.4638, 0.75, 0.4638, 0.625, 0.4704, 0.625, 0.4704, 0.75, 0.4671, 0.75, 0.4671, 0.625, 0.5066, 0.625, 0.5066, 0.75, 0.5033, 0.75, 0.5033, 0.625, 0.5099, 0.625, 0.5099, 0.75, 0.5066, 0.75, 0.5066, 0.625, 0.5132, 0.625, 0.5132, 0.75, 0.5099, 0.75, 0.5099, 0.625, 0.5164, 0.625, 0.5164, 0.75, 0.5132, 0.75, 0.5132, 0.625, 0.5197, 0.625, 0.5197, 0.75, 0.5164, 0.75, 0.5164, 0.625, 0.523, 0.625, 0.523, 0.75, 0.5197, 0.75, 0.5197, 0.625, 0.5263, 0.625, 0.5263, 0.75, 0.523, 0.75, 0.523, 0.625, 0.5296, 0.625, 0.5296, 0.75, 0.5263, 0.75, 0.5263, 0.625, 0.5329, 0.625, 0.5329, 0.75, 0.5296, 0.75, 0.5296, 0.625, 0.5362, 0.625, 0.5362, 0.75, 0.5329, 0.75, 0.5329, 0.625, 0.5395, 0.625, 0.5395, 0.75, 0.5362, 0.75, 0.5362, 0.625, 0.5428, 0.625, 0.5428, 0.75, 0.5395, 0.75, 0.5395, 0.625, 0.546, 0.625, 0.546, 0.75, 0.5428, 0.75, 0.5428, 0.625, 0.5493, 0.625, 0.5493, 0.75, 0.546, 0.75, 0.546, 0.625, 0.5526, 0.625, 0.5526, 0.75, 0.5493, 0.75, 0.5493, 0.625, 0.4507, 0.75, 0.4507, 0.875, 0.4474, 0.875, 0.4474, 0.75, 0.454, 0.75, 0.454, 0.875, 0.4507, 0.875, 0.4507, 0.75, 0.4572, 0.75, 0.4572, 0.875, 0.454, 0.875, 0.454, 0.75, 0.4605, 0.75, 0.4605, 0.875, 0.4572, 0.875, 0.4572, 0.75, 0.4638, 0.75, 0.4638, 0.875, 0.4605, 0.875, 0.4605, 0.75, 0.4671, 0.75, 0.4671, 0.875, 0.4638, 0.875, 0.4638, 0.75, 0.4704, 0.75, 0.4704, 0.875, 0.4671, 0.875, 0.4671, 0.75, 0.5066, 0.75, 0.5066, 0.875, 0.5033, 0.875, 0.5033, 0.75, 0.5099, 0.75, 0.5099, 0.875, 0.5066, 0.875, 0.5066, 0.75, 0.5132, 0.75, 0.5132, 0.875, 0.5099, 0.875, 0.5099, 0.75, 0.5164, 0.75, 0.5164, 0.875, 0.5132, 0.875, 0.5132, 0.75, 0.5197, 0.75, 0.5197, 0.875, 0.5164, 0.875, 0.5164, 0.75, 0.523, 0.75, 0.523, 0.875, 0.5197, 0.875, 0.5197, 0.75, 0.5263, 0.75, 0.5263, 0.875, 0.523, 0.875, 0.523, 0.75, 0.5296, 0.75, 0.5296, 0.875, 0.5263, 0.875, 0.5263, 0.75, 0.5329, 0.75, 0.5329, 0.875, 0.5296, 0.875, 0.5296, 0.75, 0.5362, 0.75, 0.5362, 0.875, 0.5329, 0.875, 0.5329, 0.75, 0.5395, 0.75, 0.5395, 0.875, 0.5362, 0.875, 0.5362, 0.75, 0.5428, 0.75, 0.5428, 0.875, 0.5395, 0.875, 0.5395, 0.75, 0.546, 0.75, 0.546, 0.875, 0.5428, 0.875, 0.5428, 0.75, 0.5493, 0.75, 0.5493, 0.875, 0.546, 0.875, 0.546, 0.75, 0.5526, 0.75, 0.5526, 0.875, 0.5493, 0.875, 0.5493, 0.75, 0.5526, 0.5625, 0.5526, 0.625, 0.5493, 0.625, 0.5493, 0.5625, 0.5493, 0.5625, 0.5493, 0.625, 0.546, 0.625, 0.546, 0.5625, 0.546, 0.5625, 0.546, 0.625, 0.5428, 0.625, 0.5428, 0.5625, 0.5428, 0.5625, 0.5428, 0.625, 0.5395, 0.625, 0.5395, 0.5625, 0.5395, 0.5625, 0.5395, 0.625, 0.5362, 0.625, 0.5362, 0.5625, 0.5362, 0.5625, 0.5362, 0.625, 0.5329, 0.625, 0.5329, 0.5625, 0.5329, 0.5625, 0.5329, 0.625, 0.5296, 0.625, 0.5296, 0.5625, 0.5296, 0.5625, 0.5296, 0.625, 0.5263, 0.625, 0.5263, 0.5625, 0.5263, 0.5625, 0.5263, 0.625, 0.523, 0.625, 0.523, 0.5625, 0.523, 0.5625, 0.523, 0.625, 0.5197, 0.625, 0.5197, 0.5625, 0.5197, 0.5625, 0.5197, 0.625, 0.5164, 0.625, 0.5164, 0.5625, 0.5164, 0.5625, 0.5164, 0.625, 0.5132, 0.625, 0.5132, 0.5625, 0.5132, 0.5625, 0.5132, 0.625, 0.5099, 0.625, 0.5099, 0.5625, 0.5099, 0.5625, 0.5099, 0.625, 0.5066, 0.625, 0.5066, 0.5625, 0.5066, 0.5625, 0.5066, 0.625, 0.5033, 0.625, 0.5033, 0.5625, 0.4704, 0.5625, 0.4704, 0.625, 0.4671, 0.625, 0.4671, 0.5625, 0.4671, 0.5625, 0.4671, 0.625, 0.4638, 0.625, 0.4638, 0.5625, 0.4638, 0.5625, 0.4638, 0.625, 0.4605, 0.625, 0.4605, 0.5625, 0.4605, 0.5625, 0.4605, 0.625, 0.4572, 0.625, 0.4572, 0.5625, 0.4572, 0.5625, 0.4572, 0.625, 0.454, 0.625, 0.454, 0.5625, 0.454, 0.5625, 0.454, 0.625, 0.4507, 0.625, 0.4507, 0.5625, 0.4507, 0.5625, 0.4507, 0.625, 0.4474, 0.625, 0.4474, 0.5625, 0.4507, 0.875, 0.4507, 0.9375, 0.4474, 0.9375, 0.4474, 0.875, 0.454, 0.875, 0.454, 0.9375, 0.4507, 0.9375, 0.4507, 0.875, 0.4572, 0.875, 0.4572, 0.9375, 0.454, 0.9375, 0.454, 0.875, 0.4605, 0.875, 0.4605, 0.9375, 0.4572, 0.9375, 0.4572, 0.875, 0.4638, 0.875, 0.4638, 0.9375, 0.4605, 0.9375, 0.4605, 0.875, 0.4671, 0.875, 0.4671, 0.9375, 0.4638, 0.9375, 0.4638, 0.875, 0.4704, 0.875, 0.4704, 0.9375, 0.4671, 0.9375, 0.4671, 0.875, 0.5066, 0.875, 0.5066, 0.9375, 0.5033, 0.9375, 0.5033, 0.875, 0.5099, 0.875, 0.5099, 0.9375, 0.5066, 0.9375, 0.5066, 0.875, 0.5132, 0.875, 0.5132, 0.9375, 0.5099, 0.9375, 0.5099, 0.875, 0.5164, 0.875, 0.5164, 0.9375, 0.5132, 0.9375, 0.5132, 0.875, 0.5197, 0.875, 0.5197, 0.9375, 0.5164, 0.9375, 0.5164, 0.875, 0.523, 0.875, 0.523, 0.9375, 0.5197, 0.9375, 0.5197, 0.875, 0.5263, 0.875, 0.5263, 0.9375, 0.523, 0.9375, 0.523, 0.875, 0.5296, 0.875, 0.5296, 0.9375, 0.5263, 0.9375, 0.5263, 0.875, 0.5329, 0.875, 0.5329, 0.9375, 0.5296, 0.9375, 0.5296, 0.875, 0.5362, 0.875, 0.5362, 0.9375, 0.5329, 0.9375, 0.5329, 0.875, 0.5395, 0.875, 0.5395, 0.9375, 0.5362, 0.9375, 0.5362, 0.875, 0.5428, 0.875, 0.5428, 0.9375, 0.5395, 0.9375, 0.5395, 0.875, 0.546, 0.875, 0.546, 0.9375, 0.5428, 0.9375, 0.5428, 0.875, 0.5493, 0.875, 0.5493, 0.9375, 0.546, 0.9375, 0.546, 0.875, 0.5526, 0.875, 0.5526, 0.9375, 0.5493, 0.9375, 0.5493, 0.875, 0.4507, 0.5, 0.4507, 0.5625, 0.4474, 0.5625, 0.4474, 0.5, 0.454, 0.5, 0.454, 0.5625, 0.4507, 0.5625, 0.4507, 0.5, 0.4572, 0.5, 0.4572, 0.5625, 0.454, 0.5625, 0.454, 0.5, 0.4605, 0.5, 0.4605, 0.5625, 0.4572, 0.5625, 0.4572, 0.5, 0.4638, 0.5, 0.4638, 0.5625, 0.4605, 0.5625, 0.4605, 0.5, 0.4671, 0.5, 0.4671, 0.5625, 0.4638, 0.5625, 0.4638, 0.5, 0.4704, 0.5, 0.4704, 0.5625, 0.4671, 0.5625, 0.4671, 0.5, 0.5066, 0.5, 0.5066, 0.5625, 0.5033, 0.5625, 0.5033, 0.5, 0.5099, 0.5, 0.5099, 0.5625, 0.5066, 0.5625, 0.5066, 0.5, 0.5132, 0.5, 0.5132, 0.5625, 0.5099, 0.5625, 0.5099, 0.5, 0.5164, 0.5, 0.5164, 0.5625, 0.5132, 0.5625, 0.5132, 0.5, 0.5197, 0.5, 0.5197, 0.5625, 0.5164, 0.5625, 0.5164, 0.5, 0.523, 0.5, 0.523, 0.5625, 0.5197, 0.5625, 0.5197, 0.5, 0.5263, 0.5, 0.5263, 0.5625, 0.523, 0.5625, 0.523, 0.5, 0.5296, 0.5, 0.5296, 0.5625, 0.5263, 0.5625, 0.5263, 0.5, 0.5329, 0.5, 0.5329, 0.5625, 0.5296, 0.5625, 0.5296, 0.5, 0.5362, 0.5, 0.5362, 0.5625, 0.5329, 0.5625, 0.5329, 0.5, 0.5395, 0.5, 0.5395, 0.5625, 0.5362, 0.5625, 0.5362, 0.5, 0.5428, 0.5, 0.5428, 0.5625, 0.5395, 0.5625, 0.5395, 0.5, 0.546, 0.5, 0.546, 0.5625, 0.5428, 0.5625, 0.5428, 0.5, 0.5493, 0.5, 0.5493, 0.5625, 0.546, 0.5625, 0.546, 0.5, 0.5526, 0.5, 0.5526, 0.5625, 0.5493, 0.5625, 0.5493, 0.5, 0.4507, 0.9375, 0.4507, 0.9687, 0.4474, 0.9687, 0.4474, 0.9375, 0.454, 0.9375, 0.454, 0.9687, 0.4507, 0.9687, 0.4507, 0.9375, 0.4572, 0.9375, 0.4572, 0.9687, 0.454, 0.9687, 0.454, 0.9375, 0.4605, 0.9375, 0.4605, 0.9687, 0.4572, 0.9687, 0.4572, 0.9375, 0.4638, 0.9375, 0.4638, 0.9687, 0.4605, 0.9687, 0.4605, 0.9375, 0.4671, 0.9375, 0.4671, 0.9687, 0.4638, 0.9687, 0.4638, 0.9375, 0.4704, 0.9375, 0.4704, 0.9687, 0.4671, 0.9687, 0.4671, 0.9375, 0.5066, 0.9375, 0.5066, 0.9687, 0.5033, 0.9687, 0.5033, 0.9375, 0.5938, 0.9375, 0.5938, 0.9687, 0.5625, 0.9687, 0.5625, 0.9375, 0.625, 0.9375, 0.625, 0.9687, 0.5938, 0.9687, 0.5938, 0.9375, 0.6562, 0.9375, 0.6562, 0.9687, 0.625, 0.9687, 0.625, 0.9375, 0.6875, 0.9375, 0.6875, 0.9687, 0.6562, 0.9687, 0.6562, 0.9375, 0.7188, 0.9375, 0.7188, 0.9687, 0.6875, 0.9687, 0.6875, 0.9375, 0.5263, 0.9375, 0.5263, 0.9687, 0.523, 0.9687, 0.523, 0.9375, 0.5296, 0.9375, 0.5296, 0.9687, 0.5263, 0.9687, 0.5263, 0.9375, 0.5329, 0.9375, 0.5329, 0.9687, 0.5296, 0.9687, 0.5296, 0.9375, 0.5362, 0.9375, 0.5362, 0.9687, 0.5329, 0.9687, 0.5329, 0.9375, 0.5395, 0.9375, 0.5395, 0.9687, 0.5362, 0.9687, 0.5362, 0.9375, 0.5428, 0.9375, 0.5428, 0.9687, 0.5395, 0.9687, 0.5395, 0.9375, 0.546, 0.9375, 0.546, 0.9687, 0.5428, 0.9687, 0.5428, 0.9375, 0.5493, 0.9375, 0.5493, 0.9687, 0.546, 0.9687, 0.546, 0.9375, 0.5526, 0.9375, 0.5526, 0.9687, 0.5493, 0.9687, 0.5493, 0.9375, 0.1932, 0.5092, 0.1959, 0.5092, 0.1959, 0.5092, 0.1932, 0.5092, 0.218, 0.5092, 0.2208, 0.5092, 0.2208, 0.5092, 0.218, 0.5092, 0.4729, 0.5092, 0.4732, 0.5092, 0.4732, 0.5092, 0.4729, 0.5092, 0.4665, 0.5092, 0.4668, 0.5092, 0.4668, 0.5092, 0.4665, 0.5092, 0.207, 0.5092, 0.2097, 0.5092, 0.2097, 0.5092, 0.207, 0.5092, 0.4718, 0.5092, 0.4721, 0.5092, 0.4721, 0.5092, 0.4718, 0.5092, 0.4654, 0.5092, 0.4657, 0.5092, 0.4657, 0.5092, 0.4654, 0.5092, 0.1959, 0.5092, 0.1987, 0.5092, 0.1987, 0.5092, 0.1959, 0.5092, 0.2208, 0.5092, 0.2235, 0.5092, 0.2235, 0.5092, 0.2208, 0.5092, 0.4732, 0.5092, 0.4735, 0.5092, 0.4735, 0.5092, 0.4732, 0.5092, 0.4668, 0.5092, 0.4671, 0.5092, 0.4671, 0.5092, 0.4668, 0.5092, 0.2097, 0.5092, 0.2124, 0.5092, 0.2124, 0.5092, 0.2097, 0.5092, 0.4657, 0.5092, 0.466, 0.5092, 0.466, 0.5092, 0.4657, 0.5092, 0.1987, 0.5092, 0.2015, 0.5092, 0.2015, 0.5092, 0.1987, 0.5092, 0.2235, 0.5092, 0.2263, 0.5092, 0.2263, 0.5092, 0.2235, 0.5092, 0.4735, 0.5092, 0.4738, 0.5092, 0.4738, 0.5092, 0.4735, 0.5092, 0.4671, 0.5092, 0.4674, 0.5092, 0.4674, 0.5092, 0.4671, 0.5092, 0.2125, 0.5092, 0.2153, 0.5092, 0.2153, 0.5092, 0.2125, 0.5092, 0.4724, 0.5092, 0.4726, 0.5092, 0.4726, 0.5092, 0.4724, 0.5092, 0.466, 0.5092, 0.4663, 0.5092, 0.4663, 0.5092, 0.466, 0.5092, 0.2015, 0.5092, 0.2042, 0.5092, 0.2042, 0.5092, 0.2015, 0.5092, 0.2263, 0.5092, 0.2291, 0.5092, 0.2291, 0.5092, 0.2263, 0.5092, 0.4738, 0.5092, 0.4741, 0.5092, 0.4741, 0.5092, 0.4738, 0.5092, 0.4674, 0.5092, 0.4677, 0.5092, 0.4677, 0.5092, 0.4674, 0.5092, 0.2153, 0.5092, 0.218, 0.5092, 0.218, 0.5092, 0.2153, 0.5092, 0.4726, 0.5092, 0.4729, 0.5092, 0.4729, 0.5092, 0.4726, 0.5092, 0.4663, 0.5092, 0.4665, 0.5092, 0.4665, 0.5092, 0.4663, 0.5092, 0.2042, 0.5092, 0.207, 0.5092, 0.207, 0.5092, 0.2042, 0.5092, 0.2291, 0.5092, 0.2318, 0.5092, 0.2318, 0.5092, 0.2291, 0.5092, 0.4651, 0.5092, 0.4654, 0.5092, 0.4654, 0.5092, 0.4651, 0.5092, 0.4741, 0.5092, 0.4744, 0.5092, 0.4744, 0.5092, 0.4741, 0.5092, 0.477, 0.5, 0.477, 0.75, 0.4737, 0.75, 0.4737, 0.5, 0.4803, 0.5, 0.4803, 0.75, 0.477, 0.75, 0.477, 0.5, 0.4836, 0.5, 0.4836, 0.75, 0.4803, 0.75, 0.4803, 0.5, 0.4868, 0.5, 0.4868, 0.75, 0.4836, 0.75, 0.4836, 0.5, 0.4901, 0.5, 0.4901, 0.75, 0.4868, 0.75, 0.4868, 0.5, 0.4934, 0.5, 0.4934, 0.75, 0.4901, 0.75, 0.4901, 0.5, 0.4967, 0.5, 0.4967, 0.75, 0.4934, 0.75, 0.4934, 0.5, 0.5, 0.5, 0.5, 0.75, 0.4967, 0.75, 0.4967, 0.5, 0.477, 0.75, 0.477, 0.875, 0.4737, 0.875, 0.4737, 0.75, 0.4803, 0.75, 0.4803, 0.875, 0.477, 0.875, 0.477, 0.75, 0.4836, 0.75, 0.4836, 0.875, 0.4803, 0.875, 0.4803, 0.75, 0.4868, 0.75, 0.4868, 0.875, 0.4836, 0.875, 0.4836, 0.75, 0.4901, 0.75, 0.4901, 0.875, 0.4868, 0.875, 0.4868, 0.75, 0.4934, 0.75, 0.4934, 0.875, 0.4901, 0.875, 0.4901, 0.75, 0.4967, 0.75, 0.4967, 0.875, 0.4934, 0.875, 0.4934, 0.75, 0.5, 0.75, 0.5, 0.875, 0.4967, 0.875, 0.4967, 0.75, 0.477, 0.875, 0.477, 0.9375, 0.4737, 0.9375, 0.4737, 0.875, 0.4803, 0.875, 0.4803, 0.9375, 0.477, 0.9375, 0.477, 0.875, 0.4836, 0.875, 0.4836, 0.9375, 0.4803, 0.9375, 0.4803, 0.875, 0.4868, 0.875, 0.4868, 0.9375, 0.4836, 0.9375, 0.4836, 0.875, 0.4901, 0.875, 0.4901, 0.9375, 0.4868, 0.9375, 0.4868, 0.875, 0.4934, 0.875, 0.4934, 0.9375, 0.4901, 0.9375, 0.4901, 0.875, 0.4967, 0.875, 0.4967, 0.9375, 0.4934, 0.9375, 0.4934, 0.875, 0.5, 0.875, 0.5, 0.9375, 0.4967, 0.9375, 0.4967, 0.875, 0.477, 0.9375, 0.477, 0.9688, 0.4737, 0.9688, 0.4737, 0.9375, 0.4803, 0.9375, 0.4803, 0.9688, 0.477, 0.9688, 0.477, 0.9375, 0.4836, 0.9375, 0.4836, 0.9688, 0.4803, 0.9688, 0.4803, 0.9375, 0.4868, 0.9375, 0.4868, 0.9688, 0.4836, 0.9688, 0.4836, 0.9375, 0.4901, 0.9375, 0.4901, 0.9688, 0.4868, 0.9688, 0.4868, 0.9375, 0.4934, 0.9375, 0.4934, 0.9688, 0.4901, 0.9688, 0.4901, 0.9375, 0.4967, 0.9375, 0.4967, 0.9688, 0.4934, 0.9688, 0.4934, 0.9375, 0.5, 0.9375, 0.5, 0.9688, 0.4967, 0.9688, 0.4967, 0.9375, 0.4704, 0.875, 0.4737, 0.875, 0.4737, 0.9375, 0.4704, 0.9375, 0.4704, 0.9375, 0.4737, 0.9375, 0.4737, 0.9688, 0.4704, 0.9687, 0.4704, 0.9687, 0.4737, 0.9688, 0.4737, 1.0, 0.4736, 1.0, 0.4704, 1.0, 0.4743, 0.5713, 0.4743, 0.5753, 0.4743, 0.5753, 0.4743, 0.5713])
me_cylinder.materials.append(mat_material_003)
me_cylinder.use_remesh_fix_poles = True
me_cylinder.use_remesh_preserve_attributes = False
me_cylinder.use_mirror_vertex_groups = False
me_cylinder.update()
me_cube_001 = bpy.data.meshes.new('Cube.001')
me_cube_001.from_pydata([(-1.0, -1.0, -1.0), (-1.0, -1.0, 1.0), (-1.0, 1.0, -1.0), (-1.0, 1.0, 1.0), (1.0, -1.0, -1.0), (1.0, -1.0, 1.0), (1.0, 1.0, -1.0), (1.0, 1.0, 1.0), (-1.0, -1.0, 0.0), (-1.0, 1.0, 0.0), (1.0, 1.0, 0.0), (1.0, -1.0, 0.0), (-1.0, 1.0, -0.5), (1.0, 1.0, -0.5), (1.0, -1.0, -0.5), (-1.0, -1.0, -0.5), (-1.0, 1.0, -0.75), (1.0, 1.0, -0.75), (1.0, -1.0, -0.75), (-1.0, -1.0, -0.75), (-1.0, -1.0, -0.25), (-1.0, 1.0, -0.25), (1.0, 1.0, -0.25), (1.0, -1.0, -0.25), (1.0, -5.614, -0.75), (1.0, -5.614, -1.0), (-1.0, -5.614, -1.0), (-1.0, -5.614, -0.75), (-1.0, -5.614, -0.5), (1.0, -5.614, -0.5), (-2.89, -6.341, -1.165), (-2.89, -6.341, -0.2905), (-2.89, -5.559, -1.165), (-2.89, -5.559, -0.2905), (2.89, -6.341, -1.165), (2.89, -6.341, -0.2905), (2.89, -5.559, -1.165), (2.89, -5.559, -0.2905)], [], [(8, 1, 3, 9), (9, 3, 7, 10), (10, 7, 5, 11), (11, 5, 1, 8), (2, 6, 4, 0), (7, 3, 1, 5), (23, 11, 8, 20), (22, 10, 11, 23), (21, 9, 10, 22), (20, 8, 9, 21), (19, 15, 12, 16), (16, 12, 13, 17), (17, 13, 14, 18), (4, 18, 24, 25), (19, 0, 26, 27), (6, 17, 18, 4), (2, 16, 17, 6), (0, 19, 16, 2), (15, 20, 21, 12), (12, 21, 22, 13), (13, 22, 23, 14), (14, 23, 20, 15), (24, 29, 28, 27), (25, 24, 27, 26), (14, 15, 28, 29), (15, 19, 27, 28), (0, 4, 25, 26), (18, 14, 29, 24), (30, 31, 33, 32), (32, 33, 37, 36), (36, 37, 35, 34), (34, 35, 31, 30), (32, 36, 34, 30), (37, 33, 31, 35)])
_uv = me_cube_001.uv_layers.new(name='UVMap')
_uv.uv.foreach_set('vector', [0.4967, 0.08598, 0.4878, 0.1025, 0.4911, 0.2665, 0.5, 0.25, 0.5, 0.25, 0.4911, 0.2665, 0.4911, 0.5165, 0.5, 0.5, 0.5, 0.5, 0.4911, 0.5165, 0.4911, 0.7665, 0.5, 0.75, 0.5, 0.75, 0.4911, 0.7665, 0.496, 0.8975, 0.505, 0.8809, 0.4772, 0.5364, 0.375, 0.5, 0.375, 0.75, 0.4772, 0.7864, 0.625, 0.5, 0.875, 0.5, 0.875, 0.75, 0.625, 0.75, 0.4688, 0.75, 0.5, 0.75, 0.505, 0.8809, 0.4737, 0.8809, 0.4688, 0.5, 0.5, 0.5, 0.5, 0.75, 0.4688, 0.75, 0.4688, 0.25, 0.5, 0.25, 0.5, 0.5, 0.4688, 0.5, 0.4654, 0.08598, 0.4967, 0.08598, 0.5, 0.25, 0.4688, 0.25, 0.4029, 0.08598, 0.4342, 0.08598, 0.4375, 0.25, 0.4062, 0.25, 0.4062, 0.25, 0.4375, 0.25, 0.4375, 0.5, 0.4062, 0.5, 0.4062, 0.5, 0.4375, 0.5, 0.4375, 0.75, 0.4062, 0.75, 0.375, 0.75, 0.4062, 0.75, 0.4062, 0.75, 0.375, 0.75, 0.4029, 0.08598, 0.3717, 0.08598, 0.3717, 0.08598, 0.4029, 0.08598, 0.375, 0.5, 0.4062, 0.5, 0.4062, 0.75, 0.375, 0.75, 0.375, 0.25, 0.4062, 0.25, 0.4062, 0.5, 0.375, 0.5, 0.3717, 0.08598, 0.4029, 0.08598, 0.4062, 0.25, 0.375, 0.25, 0.4342, 0.08598, 0.4654, 0.08598, 0.4688, 0.25, 0.4375, 0.25, 0.4375, 0.25, 0.4688, 0.25, 0.4688, 0.5, 0.4375, 0.5, 0.4375, 0.5, 0.4688, 0.5, 0.4688, 0.75, 0.4375, 0.75, 0.4375, 0.75, 0.4688, 0.75, 0.4737, 0.8809, 0.4458, 0.9504, 0.4062, 0.75, 0.4375, 0.75, 0.4375, 1.0, 0.4062, 1.0, 0.375, 0.75, 0.4062, 0.75, 0.4062, 1.0, 0.375, 1.0, 0.4375, 0.75, 0.4458, 0.9504, 0.4458, 0.9504, 0.4375, 0.75, 0.4342, 0.08598, 0.4029, 0.08598, 0.4029, 0.08598, 0.4342, 0.08598, 0.4772, 0.7864, 0.375, 0.75, 0.375, 0.75, 0.4772, 0.7864, 0.4062, 0.75, 0.4375, 0.75, 0.4375, 0.75, 0.4062, 0.75, 0.3717, 0.08598, 0.4878, 0.1025, 0.4911, 0.2665, 0.375, 0.25, 0.375, 0.25, 0.4911, 0.2665, 0.4911, 0.5165, 0.375, 0.5, 0.375, 0.5, 0.4911, 0.5165, 0.4911, 0.7665, 0.375, 0.75, 0.375, 0.75, 0.4911, 0.7665, 0.496, 0.8975, 0.3833, 0.9504, 0.125, 0.5, 0.3353, 0.5265, 0.3353, 0.7765, 0.125, 0.75, 0.4911, 0.5165, 0.5641, 0.4901, 0.5641, 0.7401, 0.4911, 0.7665])
me_cube_001.materials.append(mat_material_002)
me_cube_001.use_remesh_fix_poles = True
me_cube_001.use_remesh_preserve_attributes = False
me_cube_001.use_mirror_vertex_groups = False
me_cube_001.update()
me_cylinder_002 = bpy.data.meshes.new('Cylinder.002')
me_cylinder_002.from_pydata([(0.0, 1.0, -1.0), (0.0, 1.0, 1.0), (0.1951, 0.9808, -1.0), (0.1951, 0.9808, 1.0), (0.3827, 0.9239, -1.0), (0.3827, 0.9239, 1.0), (0.5556, 0.8315, -1.0), (0.5556, 0.8315, 1.0), (0.7071, 0.7071, -1.0), (0.7071, 0.7071, 1.0), (0.8315, 0.5556, -1.0), (0.8315, 0.5556, 1.0), (0.9239, 0.3827, -1.0), (0.9239, 0.3827, 1.0), (0.9808, 0.1951, -1.0), (0.9808, 0.1951, 1.0), (1.0, 7.55e-08, -1.0), (1.0, 7.55e-08, 1.0), (-0.25, 0.6194, 1.0), (0.25, 0.6194, 1.0), (-0.75, 0.3063, -1.0), (0.75, 0.3063, -1.0), (0.25, 0.6194, -1.0), (-0.25, 0.6194, -1.0), (-0.5, 0.4749, -1.0), (0.5, 0.4749, -1.0), (0.0, 0.6924, -1.0), (0.75, 0.3063, 1.0), (-0.75, 0.3063, 1.0), (0.5, 0.4749, 1.0), (-0.5, 0.4749, 1.0), (0.0, 0.6924, 1.0), (-1.0, 9.656e-07, -1.0), (-1.0, 9.656e-07, 1.0), (-0.9808, 0.1951, -1.0), (-0.9808, 0.1951, 1.0), (-0.9239, 0.3827, -1.0), (-0.9239, 0.3827, 1.0), (-0.8315, 0.5556, -1.0), (-0.8315, 0.5556, 1.0), (-0.7071, 0.7071, -1.0), (-0.7071, 0.7071, 1.0), (-0.5556, 0.8315, -1.0), (-0.5556, 0.8315, 1.0), (-0.3827, 0.9239, -1.0), (-0.3827, 0.9239, 1.0), (-0.1951, 0.9808, -1.0), (-0.1951, 0.9808, 1.0)], [], [(0, 1, 3, 2), (2, 3, 5, 4), (4, 5, 7, 6), (6, 7, 9, 8), (8, 9, 11, 10), (10, 11, 13, 12), (12, 13, 15, 14), (14, 15, 17, 16), (32, 33, 35, 34), (34, 35, 37, 36), (36, 37, 39, 38), (38, 39, 41, 40), (40, 41, 43, 42), (42, 43, 45, 44), (3, 1, 47, 45, 43, 41, 39, 37, 35, 33, 28, 30, 18, 31, 19, 29, 27, 17, 15, 13, 11, 9, 7, 5), (44, 45, 47, 46), (46, 47, 1, 0), (0, 2, 4, 6, 8, 10, 12, 14, 16, 21, 25, 22, 26, 23, 24, 20, 32, 34, 36, 38, 40, 42, 44, 46)])
_uv = me_cylinder_002.uv_layers.new(name='UVMap')
_uv.uv.foreach_set('vector', [0.8718, 0.4075, 0.8718, 0.4692, 0.8673, 0.4692, 0.8673, 0.4075, 0.8673, 0.4075, 0.8673, 0.4692, 0.8627, 0.4692, 0.8627, 0.4075, 0.8627, 0.4075, 0.8627, 0.4692, 0.8582, 0.4692, 0.8582, 0.4075, 0.8582, 0.4075, 0.8582, 0.4692, 0.8537, 0.4692, 0.8537, 0.4075, 0.8537, 0.4075, 0.8537, 0.4692, 0.8492, 0.4692, 0.8492, 0.4075, 0.8492, 0.4075, 0.8492, 0.4692, 0.8447, 0.4692, 0.8447, 0.4075, 0.8447, 0.4075, 0.8447, 0.4692, 0.8401, 0.4692, 0.8401, 0.4075, 0.8401, 0.4075, 0.8401, 0.4692, 0.8356, 0.4692, 0.8356, 0.4075, 0.8717, 0.4679, 0.8717, 0.5296, 0.8671, 0.5296, 0.8671, 0.4679, 0.8671, 0.4679, 0.8671, 0.5296, 0.8626, 0.5296, 0.8626, 0.4679, 0.8626, 0.4679, 0.8626, 0.5296, 0.8581, 0.5296, 0.8581, 0.4679, 0.8581, 0.4679, 0.8581, 0.5296, 0.8536, 0.5296, 0.8536, 0.4679, 0.8536, 0.4679, 0.8536, 0.5296, 0.849, 0.5296, 0.849, 0.4679, 0.849, 0.4679, 0.849, 0.5296, 0.8445, 0.5296, 0.8445, 0.4679, 0.8784, 0.4661, 0.8717, 0.4666, 0.8649, 0.4661, 0.8584, 0.4644, 0.8524, 0.4617, 0.8471, 0.458, 0.8428, 0.4535, 0.8396, 0.4484, 0.8376, 0.4428, 0.8369, 0.437, 0.8456, 0.437, 0.8543, 0.437, 0.863, 0.437, 0.8717, 0.437, 0.8803, 0.437, 0.889, 0.437, 0.8977, 0.437, 0.9064, 0.437, 0.9057, 0.4428, 0.9037, 0.4484, 0.9005, 0.4535, 0.8962, 0.458, 0.8909, 0.4617, 0.8849, 0.4644, 0.8445, 0.4679, 0.8445, 0.5296, 0.84, 0.5296, 0.84, 0.4679, 0.84, 0.4679, 0.84, 0.5296, 0.8355, 0.5296, 0.8355, 0.4679, 0.944, 0.4666, 0.9508, 0.4661, 0.9573, 0.4644, 0.9633, 0.4617, 0.9685, 0.458, 0.9729, 0.4535, 0.9761, 0.4484, 0.978, 0.4428, 0.9787, 0.437, 0.97, 0.437, 0.9614, 0.437, 0.9527, 0.437, 0.944, 0.437, 0.9353, 0.437, 0.9266, 0.437, 0.918, 0.437, 0.9093, 0.437, 0.9099, 0.4428, 0.9119, 0.4484, 0.9151, 0.4535, 0.9194, 0.458, 0.9247, 0.4617, 0.9307, 0.4644, 0.9372, 0.4661])
me_cylinder_002.materials.append(mat_material_001)
me_cylinder_002.use_remesh_fix_poles = True
me_cylinder_002.use_remesh_preserve_attributes = False
me_cylinder_002.use_mirror_vertex_groups = False
me_cylinder_002.update()

# ---- objects
ob_cylinder = bpy.data.objects.new('Cylinder', me_cylinder)
ob_cube = bpy.data.objects.new('Cube', me_cube_001)
ob_cylinder_001 = bpy.data.objects.new('Cylinder.001', me_cylinder_002)

# ---- transforms, parenting, visibility, modifiers, constraints
ob_cylinder.location = (0.0, 0.0, 2.067)
ob_cylinder.rotation_euler = (-1.975, -0.0, 0.0)
ob_cylinder.lineart.crease_threshold = 0.0
ob_cube.location = (-0.0006914, -0.6752, 1.007)
ob_cube.scale = (0.1513, 0.2397, 1.0)
ob_cube.lineart.crease_threshold = 0.0
ob_cylinder_001.location = (0.006816, 0.5172, 2.053)
ob_cylinder_001.rotation_euler = (-1.078, -3.155, 0.007189)
ob_cylinder_001.scale = (1.0, 1.0, 1.267)
ob_cylinder_001.lineart.crease_threshold = 0.0

# ---- collection membership
col_collection.objects.link(ob_cylinder)
col_collection.objects.link(ob_cube)
col_collection.objects.link(ob_cylinder_001)

# ---- scene / render settings (as saved in the file)
scene.frame_start = 1; scene.frame_end = 250; scene.frame_set(1)
scene.render.engine = 'BLENDER_EEVEE_NEXT'
scene.cycles.use_denoising = False
scene.cycles.samples = 128
scene.cycles.sampling_pattern = 'TABULATED_SOBOL'
scene.cycles.use_adaptive_sampling = False
scene.cycles.use_light_tree = False
scene.view_settings.view_transform = 'Filmic'
bpy.context.view_layer.update()

# ---- added for rendering (the .blend has no active camera and no usable light): camera, sun
cam_auto = bpy.data.cameras.new('AutoCamera')
cam_auto.lens = 50.0
cam_auto.sensor_width = 36.0
cam_auto.clip_end = 1000.0
ob_auto_camera = bpy.data.objects.new('AutoCamera', cam_auto)
scene.collection.objects.link(ob_auto_camera)
ob_auto_camera.location = (5.57759, -6.73489, 6.15663)
ob_auto_camera.rotation_euler = (1.09748, -7.21219e-08, 0.694738)
scene.camera = ob_auto_camera
light_auto_sun = bpy.data.lights.new('AutoSun', 'SUN')
light_auto_sun.energy = 3.0
light_auto_sun.angle = 0.0523599
ob_auto_sun = bpy.data.objects.new('AutoSun', light_auto_sun)
scene.collection.objects.link(ob_auto_sun)
ob_auto_sun.rotation_euler = (0.872665, 0.174533, 0.523599)
bpy.context.view_layer.update()
